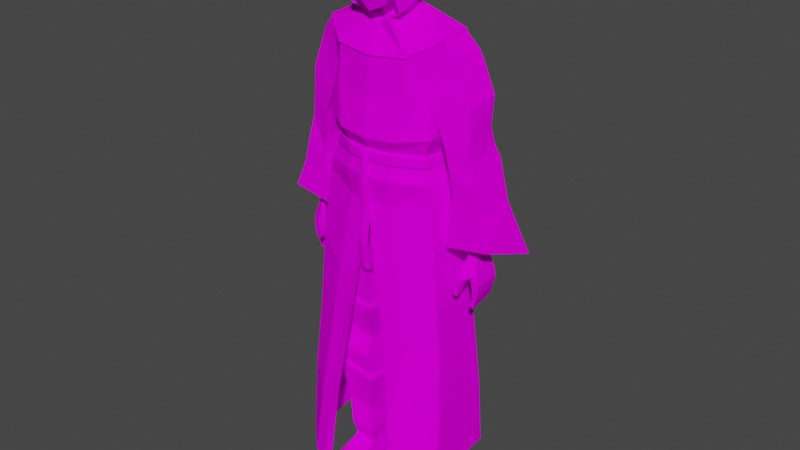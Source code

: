 # Source: cult_member_commission.blend  (saved by Blender 3.4.6; exported with 4.5.12 LTS)
import bpy
from mathutils import Matrix  # noqa: F401  (used for matrix-valued properties, if any)

bpy.ops.wm.read_factory_settings(use_empty=True)
scene = bpy.context.scene
scene.name = 'Scene'

# ---- images (referenced by path relative to the original .blend; pixels are not part of the script)
import os
ASSET_DIR = os.environ.get("B2B_ASSET_DIR", "")  # directory of the original .blend (textures are referenced by path, not embedded)
HERE = os.path.dirname(os.path.abspath(__file__))  # packed textures are extracted next to this script under _unpacked/

def load_image(name, relpath, width, height, colorspace="sRGB"):
    """Load a texture the original file referenced (path relative to the .blend, or extracted next to this script)."""
    p = next((c for c in (os.path.join(HERE, relpath), os.path.join(ASSET_DIR, relpath)) if relpath and os.path.exists(c)), "")
    if p:
        img = bpy.data.images.load(p, check_existing=True)
        img.name = name
    else:  # same state as the original file: an image datablock whose file is absent (Cycles renders it pink)
        img = bpy.data.images.new(name, width, height)
        img.source = "FILE"
        img.filepath = "//" + (relpath or name)
    img.colorspace_settings.name = colorspace
    return img
img_cult_member_commission_png = load_image('cult member commission.png', 'cult member commission.png', 1024, 1024, 'sRGB')

# ---- materials (node trees are filled in below, after node groups)
mat_material = bpy.data.materials.new('Material')
mat_material.use_transparent_shadow = False

# ---- material node trees
mat_material.use_nodes = True; mat_material.node_tree.nodes.clear()
_N = mat_material.node_tree.nodes; _L = mat_material.node_tree.links
n0 = _N.new('ShaderNodeBsdfPrincipled'); n0.name = 'Principled BSDF'; n0.location = (10, 300)
n0.distribution = 'GGX'
n0.subsurface_method = 'BURLEY'
n0.inputs[2].default_value = 1.0
n0.inputs[3].default_value = 1.45
n0.inputs[13].default_value = 0.0
n0.inputs[27].default_value = (0.0, 0.0, 0.0, 1.0)
n0.inputs[28].default_value = 1.0
n1 = _N.new('ShaderNodeOutputMaterial'); n1.name = 'Material Output'; n1.location = (300, 300)
n2 = _N.new('ShaderNodeTexImage'); n2.name = 'Image Texture'; n2.location = (-280, 280)
n2.image = img_cult_member_commission_png
n2.interpolation = 'Closest'
_L.new(n0.outputs[0], n1.inputs[0])
_L.new(n2.outputs[0], n0.inputs[0])
n1.is_active_output = True

# ---- world
world_world = bpy.data.worlds.new('World'); scene.world = world_world
world_world.use_nodes = True; world_world.node_tree.nodes.clear()
_N = world_world.node_tree.nodes; _L = world_world.node_tree.links
n0 = _N.new('ShaderNodeOutputWorld'); n0.name = 'World Output'; n0.location = (300, 300)
n1 = _N.new('ShaderNodeBackground'); n1.name = 'Background'; n1.location = (10, 300)
n1.inputs[0].default_value = (0.05088, 0.05088, 0.05088, 1.0)
_L.new(n1.outputs[0], n0.inputs[0])
n0.is_active_output = True
world_world.color = (0.05088, 0.05088, 0.05088)
world_world.use_sun_shadow = False
world_world.sun_shadow_jitter_overblur = 0.0

# ---- meshes
me_sphere = bpy.data.meshes.new('Sphere')
me_sphere.from_pydata([(0.0001042, 0.7667, 4.569), (1.402, -0.5108, 5.039), (0.0001041, -0.8181, 4.774), (-1.402, -0.5108, 5.039), (-1.406, 0.2167, 4.982), (1.157, 0.4059, 2.597), (8.956e-05, 0.8625, 2.615), (1.168, -0.5303, 2.528), (8.736e-05, -0.8448, 2.54), (-1.168, -0.5303, 2.528), (-1.157, 0.4059, 2.597), (1.185, 0.3277, 4.083), (8.699e-05, 0.8169, 3.717), (0.0001041, -0.9913, 4.202), (1.292, -0.6746, 4.35), (-1.184, 0.3277, 4.083), (-1.292, -0.6746, 4.35), (1.804, 0.09588, 4.454), (1.896, -0.4491, 4.518), (-1.896, -0.4491, 4.518), (-1.803, 0.09588, 4.454), (2.093, 0.1544, 2.628), (1.661, 0.2665, 2.318), (2.117, -0.5483, 2.894), (1.541, -0.5824, 2.744), (-2.117, -0.5483, 2.894), (-1.541, -0.5824, 2.744), (-2.093, 0.1544, 2.628), (-1.66, 0.2665, 2.318), (2.198, 0.2185, 2.128), (2.281, -0.6457, 2.298), (1.63, -0.5774, 1.955), (1.699, 0.2343, 1.875), (-2.281, -0.6457, 2.298), (-2.198, 0.2185, 2.128), (-1.699, 0.2343, 1.875), (-1.63, -0.5774, 1.955), (-1.61, -0.6418, 2.463), (-2.221, -0.6378, 2.583), (2.223, -0.638, 2.579), (1.611, -0.6419, 2.461), (-2.147, -0.01096, 0.8864), (-0.5374, 0.7591, 2.609), (-0.8518, 0.6892, 3.822), (-0.8464, 0.6317, 4.627), (0.5377, 0.7591, 2.609), (0.8521, 0.6892, 3.822), (-0.7949, -0.7359, 4.798), (-0.7298, -0.9069, 4.221), (-0.3559, -0.772, 2.535), (0.7298, -0.9069, 4.221), (0.3557, -0.7721, 2.535), (2.042, 0.1654, 3.085), (2.084, -0.4513, 3.3), (1.494, -0.5698, 3.146), (1.555, 0.3124, 2.899), (-2.084, -0.4513, 3.3), (-2.041, 0.1654, 3.085), (-1.555, 0.3124, 2.899), (-1.494, -0.5698, 3.146), (1.763, -0.4658, 4.748), (1.692, 0.1298, 4.691), (-1.687, 0.1314, 4.697), (-1.756, -0.4666, 4.755), (2.334, 0.2206, 1.542), (2.421, -0.6643, 1.685), (1.552, -0.6483, 1.403), (1.655, 0.2644, 1.361), (-1.655, 0.2644, 1.361), (-2.334, 0.2206, 1.542), (-1.552, -0.6483, 1.403), (-2.421, -0.6643, 1.685), (2.107, -0.5015, 3.908), (1.361, -0.6737, 3.728), (2.021, 0.1434, 3.768), (1.341, 0.3459, 3.473), (-2.021, 0.1434, 3.768), (-1.341, 0.3459, 3.473), (-1.361, -0.6738, 3.728), (-2.107, -0.5015, 3.908), (-1.652, 0.3263, 0.7891), (-1.533, -0.973, 0.1105), (-2.575, 0.2723, 0.9177), (-2.783, -0.9826, 0.4874), (2.575, 0.2723, 0.9177), (2.783, -0.9827, 0.4874), (1.533, -0.973, 0.1105), (1.652, 0.3263, 0.7891), (1.156, 0.3963, 2.347), (0.5157, 0.7241, 2.358), (1.201, -0.5226, 2.402), (-1.201, -0.5226, 2.402), (8.996e-05, 0.8728, 2.416), (-0.331, -0.7859, 2.379), (1.296, 0.4286, 3.025), (9.484e-05, -0.9774, 3.016), (-1.296, 0.4286, 3.025), (8.973e-05, 0.9551, 2.933), (1.34, -0.6294, 3.049), (-1.34, -0.6294, 3.049), (-0.6978, 0.8274, 2.959), (0.6981, 0.8274, 2.959), (-0.5119, -0.89, 3.019), (0.5118, -0.8901, 3.019), (-0.5233, 0.7031, 2.656), (8.849e-05, 0.805, 2.663), (-1.115, 0.3699, 2.64), (-1.129, -0.4969, 2.573), (-0.3462, -0.7161, 2.584), (8.842e-05, -0.7871, 2.587), (0.346, -0.7162, 2.584), (1.129, -0.4969, 2.573), (1.115, 0.3699, 2.64), (0.5237, 0.703, 2.656), (1.168, -0.4924, 2.344), (1.191, 0.4224, 2.405), (-0.3226, -0.7349, 2.326), (8.81e-05, -0.8589, 2.376), (-0.5284, 0.7722, 2.412), (-1.191, 0.4224, 2.405), (0.5287, 0.7721, 2.412), (0.3308, -0.786, 2.379), (-1.418, 0.237, 5.021), (-1.414, -0.5244, 5.081), (-0.7994, -0.7766, 4.823), (1.414, -0.5244, 5.081), (8.835e-05, 0.9182, 5.91), (8.816e-05, 0.3115, 5.466), (0.4731, 0.7459, 6.556), (0.2567, 0.7678, 6.765), (-0.5069, 0.5802, 6.039), (-0.3463, 0.08113, 5.563), (-0.4723, 0.5103, 5.815), (-0.3989, 0.09596, 5.349), (-0.2388, 0.6127, 5.528), (0.239, 0.6127, 5.528), (0.3057, 0.8379, 6.035), (-0.3055, 0.8379, 6.035), (0.00125, 0.7157, 5.436), (0.3056, 0.8167, 6.596), (8.828e-05, 0.9562, 6.578), (-0.4268, 0.673, 6.512), (-0.3028, 0.8424, 6.531), (0.1806, 0.8495, 6.779), (-0.1635, 0.8495, 6.762), (-0.2946, 0.6922, 6.749), (8.835e-05, 0.9303, 6.769), (-0.1218, 0.8992, 5.974), (0.122, 0.8992, 5.974), (8.831e-05, 0.9885, 6.238), (8.832e-05, 1.04, 6.146), (0.0694, 0.945, 5.973), (-0.05788, 0.9604, 5.972), (8.834e-05, 0.9735, 5.904), (-0.1233, 0.8431, 6.316), (0.1764, 0.8925, 5.785), (-1.962, -0.3824, 0.6168), (-2.134, -0.3799, 0.737), (-2.128, -0.04453, 0.6861), (-1.978, -0.01007, 0.5997), (1.978, -0.01007, 0.5997), (2.128, -0.04453, 0.6861), (2.134, -0.3799, 0.737), (1.962, -0.3824, 0.6168), (-2.097, -0.524, 0.06646), (-2.26, -0.5225, 0.1831), (-2.246, 0.07819, 0.2108), (-2.081, 0.09476, 0.1326), (2.081, 0.09476, 0.1326), (2.246, 0.07819, 0.2108), (2.26, -0.5225, 0.1831), (2.098, -0.524, 0.06646), (-2.118, -0.5322, -0.1531), (-2.247, -0.5324, -0.1785), (-2.251, 0.05834, -0.2852), (-2.122, 0.05164, -0.3109), (2.122, 0.05164, -0.3109), (2.251, 0.05833, -0.2852), (2.247, -0.5325, -0.1785), (2.118, -0.5322, -0.1531), (-2.074, -0.5454, -0.4335), (-2.145, -0.5492, -0.4962), (-2.133, 0.01933, -0.6326), (-2.068, 0.03036, -0.5797), (2.069, 0.03035, -0.5797), (2.133, 0.01933, -0.6326), (2.145, -0.5492, -0.4962), (2.074, -0.5454, -0.4335), (-1.973, 0.182, 0.4346), (-2.036, 0.2904, 0.1319), (1.973, 0.182, 0.4346), (2.036, 0.2904, 0.1319), (1.927, 0.316, -0.2589), (1.878, 0.3617, -0.1988), (1.895, 0.3545, 0.1899), (1.872, 0.1249, 0.1453), (1.868, 0.1642, -0.1516), (1.923, 0.1842, -0.2509), (-1.872, 0.1249, 0.1453), (-1.894, 0.3545, 0.1899), (-1.926, 0.316, -0.2589), (-1.877, 0.3617, -0.1988), (-1.868, 0.1642, -0.1516), (-1.923, 0.1842, -0.2509), (1.92, -6.386e-05, 0.8221), (1.922, -0.3799, 0.7877), (2.152, -0.3966, 0.9421), (2.147, -0.01096, 0.8864), (-1.921, -0.3799, 0.7877), (-1.92, -6.256e-05, 0.8221), (-2.151, -0.3966, 0.9421), (1.985, 0.1403, -0.05885), (1.855, 0.1453, 0.007727), (1.87, 0.3571, 0.00645), (1.965, 0.3026, -0.06323), (-1.87, 0.3571, 0.006451), (-1.965, 0.3026, -0.06322), (-1.855, 0.1453, 0.007728), (-1.985, 0.1403, -0.05885), (-2.291, -0.5286, 0.002316), (-2.142, -0.5293, -0.04332), (-2.285, 0.06826, -0.0372), (-2.136, 0.0732, -0.08914), (2.286, 0.06826, -0.0372), (2.136, 0.0732, -0.08914), (2.291, -0.5286, 0.002316), (2.142, -0.5293, -0.04332), (-1.202, 0.3579, 1.706), (-1.194, -0.5547, -2.055), (-1.251, 0.3897, -1.985), (-1.228, -0.7498, -3.054), (-1.231, 0.4025, -3.012), (-1.249, 0.7801, -5.738), (-1.282, 0.7768, -6.034), (-1.24, 0.4222, -1.107), (-1.24, -0.5349, -1.139), (-1.187, 1.234, -6.032), (1.351, -0.5877, -0.2334), (-1.33, -0.5792, -0.2342), (1.203, 0.3579, 1.706), (1.207, -0.3833, 1.884), (0.1484, 0.614, 0.7252), (8.713e-05, 0.6302, 0.689), (0.1446, -0.7786, 0.6731), (8.713e-05, -0.7923, 0.6358), (-0.1448, -0.7806, 0.673), (-0.148, 0.6123, 0.7252), (1.319, 0.3889, 0.6628), (1.331, -0.496, 0.6746), (-1.319, -0.4933, 0.675), (-1.33, 0.3911, 0.6623), (0.1617, 0.6407, -1.098), (0.1643, -0.8454, -1.149), (-0.1621, 0.6429, -1.09), (1.247, 0.3651, -1.983), (1.189, -0.5726, -2.053), (0.3261, 0.4032, -2.117), (0.3234, -0.6575, -2.165), (-0.3254, -0.6545, -2.164), (-0.3257, 0.4555, -2.115), (1.231, 0.4018, -3.011), (1.229, -0.7519, -3.053), (0.3209, 0.4348, -3.142), (0.3207, -0.6832, -3.175), (-0.3183, -0.6862, -3.175), (-0.3183, 0.4357, -3.142), (1.178, 0.2154, -4.09), (1.174, -0.4943, -4.565), (-1.174, -0.4941, -4.566), (-1.178, 0.2154, -4.091), (0.4963, 0.2599, -4.238), (0.4859, -0.5587, -4.713), (-0.4858, -0.5584, -4.715), (-0.496, 0.2599, -4.239), (1.038, 0.1313, -5.257), (1.059, -0.4736, -5.372), (-1.059, -0.4736, -5.372), (-1.042, 0.1313, -5.257), (0.5365, 0.1684, -5.252), (0.5017, -0.5074, -5.373), (-0.5015, -0.5074, -5.373), (-0.5403, 0.1684, -5.252), (1.249, 0.7801, -5.738), (1.106, -0.5475, -5.727), (-1.106, -0.5475, -5.727), (0.4917, -0.5747, -5.717), (-0.4916, -0.5747, -5.717), (1.282, 0.7768, -6.034), (1.113, -0.518, -6.033), (-1.113, -0.518, -6.033), (0.476, -0.5429, -6.032), (-0.4759, -0.5429, -6.032), (0.3145, 0.5584, -2.584), (1.246, 0.5014, -2.529), (-1.246, 0.4992, -2.529), (-0.3114, 0.5628, -2.584), (0.4082, 0.7666, -6.035), (0.4335, 0.7809, -5.803), (-0.4333, 0.7809, -5.803), (-0.4409, 0.7937, -5.67), (0.4411, 0.7937, -5.67), (-0.4081, 0.7666, -6.035), (-0.1616, -0.8426, -1.14), (1.271, 0.4057, -1.11), (1.27, -0.5491, -1.139), (-0.463, 0.5993, 1.469), (0.4635, 0.5993, 1.469), (-0.2384, -0.7359, 1.553), (0.5099, 1.268, -5.669), (0.424, 1.133, -5.819), (0.5238, 0.8236, -5.631), (-0.4239, 1.133, -5.819), (-0.5097, 1.268, -5.669), (1.087, 0.8183, -5.612), (0.3957, 1.143, -6.033), (0.4912, 1.327, -6.032), (-0.491, 1.327, -6.032), (-0.3955, 1.143, -6.033), (-0.5275, 0.8236, -5.631), (-1.091, 0.8183, -5.612), (-1.031, 1.351, -6.033), (-1.018, 1.288, -5.669), (-1.16, 1.214, -5.75), (1.161, 1.214, -5.75), (1.018, 1.288, -5.669), (1.031, 1.351, -6.033), (1.188, 1.234, -6.032), (-1.173, 0.0775, -5.733), (-1.191, 0.07468, -6.035), (1.191, 0.07468, -6.035), (1.173, 0.0775, -5.733), (0.4398, 0.1204, -6.035), (0.4626, 0.1031, -5.76), (-0.4624, 0.1031, -5.76), (-0.4396, 0.1204, -6.035), (-1.211, -0.6554, -2.519), (-0.3219, -0.6791, -2.634), (0.322, -0.6792, -2.635), (1.239, -0.6664, -2.509), (1.1, -0.5236, -5.847), (1.253, 0.778, -5.853), (0.4931, -0.5496, -5.842), (0.4326, 0.7742, -5.885), (0.4221, 1.135, -5.893), (0.5077, 1.301, -5.858), (1.163, 1.217, -5.859), (1.021, 1.322, -5.858), (1.171, 0.0775, -5.85), (0.4629, 0.1123, -5.864), (-1.1, -0.5236, -5.847), (-0.4929, -0.5496, -5.842), (-1.253, 0.778, -5.853), (-0.4325, 0.7742, -5.885), (-0.5075, 1.301, -5.858), (-0.422, 1.135, -5.893), (-1.021, 1.322, -5.858), (-1.163, 1.217, -5.859), (-1.171, 0.0775, -5.85), (-0.4627, 0.1123, -5.864), (0.5027, -0.5887, -5.011), (1.051, -0.5394, -4.989), (1.091, 0.2409, -4.914), (0.4792, 0.2978, -4.933), (-0.5015, -0.5893, -5.025), (-0.4761, 0.2942, -4.945), (-1.093, 0.239, -4.924), (-1.051, -0.5409, -5.002), (0.1149, -0.9049, -0.2384), (0.1144, 0.7225, -0.1882), (1.344, 0.4706, -0.2259), (-0.1139, -0.9048, -0.2341), (-0.1143, 0.7226, -0.1838), (-1.334, 0.4799, -0.2251), (8.713e-05, -0.07009, 0.6628), (8.874e-05, 0.6633, 1.468), (8.88e-05, -0.7959, 1.529), (-1.206, -0.3833, 1.884), (0.2382, -0.736, 1.553), (1.305, -0.5264, 2.119), (1.295, 0.4582, 2.052), (-1.304, -0.5264, 2.119), (9.079e-05, -0.8941, 2.057), (9.083e-05, 0.9069, 2.063), (-1.294, 0.4582, 2.052), (-0.5486, 0.807, 2.059), (0.549, 0.8069, 2.059), (-0.3233, -0.8139, 2.069), (0.3231, -0.814, 2.069), (-0.5211, 0.7276, 1.484), (9.252e-05, 0.7977, 1.479), (-1.36, 0.4392, 1.753), (-1.371, -0.4413, 1.948), (-0.27, -0.8652, 1.584), (9.06e-05, -0.9294, 1.559), (0.2697, -0.8653, 1.584), (1.371, -0.4413, 1.948), (1.36, 0.4392, 1.753), (0.5215, 0.7275, 1.484), (8.882e-05, -0.8075, 2.323), (-1.156, 0.3963, 2.347), (-0.5153, 0.7242, 2.358), (0.3224, -0.735, 2.326), (-1.198, 1.054, -5.116), (-0.9198, 1.173, -5.117), (-1.643, 0.6032, -4.879), (-1.645, -0.7802, -4.701), (-1.063, -1.438, -5.032), (-0.9198, -1.55, -5.056), (-1.296, 1.293, -5.101), (-1.825, 0.755, -4.832), (-0.9664, -1.799, -5.026), (-0.9664, 1.424, -5.106), (-1.832, -0.8883, -4.637), (-1.137, -1.679, -5.001), (1.084, -1.454, -5.121), (1.667, -0.7963, -4.789), (1.664, 0.5871, -4.967), (1.22, 1.037, -5.205), (0.9412, 1.157, -5.205), (0.9879, -1.815, -5.115), (0.9412, -1.566, -5.145), (1.158, -1.696, -5.09), (1.854, -0.9044, -4.725), (1.847, 0.7388, -4.921), (1.317, 1.277, -5.189), (0.9879, 1.408, -5.194), (1.555, 0.4309, -1.628), (0.9729, 0.7635, -1.866), (0.6079, 1.037, -1.855), (1.019, 0.9403, -1.85), (1.558, -0.5908, -1.45), (0.7954, -1.077, -1.782), (0.6079, -1.159, -1.806), (0.6079, -1.343, -1.776), (0.8203, -1.255, -1.751), (1.687, -0.6707, -1.386), (1.679, 0.543, -1.582), (0.6079, 0.8518, -1.867), (-0.6104, -1.154, -1.761), (-1.69, -0.6647, -1.342), (-0.6104, -1.337, -1.732), (-0.8232, -1.249, -1.707), (-0.9752, 0.7695, -1.821), (-0.6104, 0.8577, -1.822), (-1.557, 0.4368, -1.584), (-0.7983, -1.071, -1.738), (-1.561, -0.5848, -1.406), (-0.6104, 1.043, -1.811), (-1.021, 0.9464, -1.806), (-1.682, 0.5489, -1.537), (1.159, 0.9005, -3.535), (1.201, 1.109, -3.52), (1.699, -0.6935, -3.12), (0.822, -1.363, -3.475), (1.018, -1.475, -3.42), (0.822, 1.004, -3.536), (1.696, 0.509, -3.298), (0.822, 1.222, -3.525), (0.9951, -1.266, -3.451), (0.822, -1.579, -3.446), (1.819, -0.7875, -3.056), (1.811, 0.6409, -3.251), (1.396, 0.4206, 0.03902), (0.2971, 0.9682, -0.1882), (0.5147, -0.9413, -0.1146), (0.2971, -1.182, -0.1088), (1.55, -0.5744, 0.2811), (1.54, 0.5219, 0.08563), (0.7205, 0.7211, -0.1984), (0.7736, 0.8808, -0.1831), (1.4, -0.5022, 0.217), (0.2971, -1.016, -0.1385), (0.5435, -1.102, -0.08363), (0.2971, 0.8008, -0.1992), (-0.2982, -1.013, -0.1163), (-0.2982, -1.179, -0.08661), (-0.2982, 0.8038, -0.177), (-1.401, -0.4993, 0.2392), (-0.7745, 0.8839, -0.161), (-1.541, 0.5248, 0.1078), (-1.551, -0.5714, 0.3033), (-0.5451, -1.099, -0.0614), (-0.7215, 0.7241, -0.1762), (-1.397, 0.4236, 0.0612), (-0.5162, -0.9382, -0.09241), (-0.2982, 0.9712, -0.166), (-1.81, -0.7772, -3.0), (-1.01, -1.466, -3.364), (-1.15, 0.9125, -3.479), (-1.688, 0.5205, -3.242), (-0.987, -1.256, -3.395), (-0.8137, 1.235, -3.469), (-0.8137, -1.353, -3.419), (-0.8137, -1.57, -3.39), (-0.8137, 1.016, -3.48), (-1.691, -0.6832, -3.064), (-1.192, 1.121, -3.464), (-1.802, 0.6526, -3.195), (8.888e-05, 0.8214, 2.363), (-1.168, -0.4924, 2.344), (0.3545, -0.184, 5.592), (-0.5153, -0.3233, 6.246), (-0.411, -0.1945, 6.744), (8.804e-05, -0.3692, 5.576), (-0.3544, -0.1507, 5.592), (8.81e-05, -0.5789, 5.925), (-0.484, -0.2773, 5.795), (1.406, 0.2167, 4.982), (0.8467, 0.6317, 4.627), (0.7951, -0.7359, 4.798), (8.805e-05, -0.496, 6.398), (-0.0008973, -0.3969, 6.742), (0.5143, -0.2244, 6.258), (0.4327, -0.1434, 6.758), (0.4575, -0.2922, 5.757), (-0.04276, 0.2385, 7.121), (-0.2879, -0.0477, 6.902), (0.2796, 0.07825, 6.949), (-0.0008972, -0.1871, 6.935), (8.805e-05, -0.5396, 5.702), (-0.8536, 0.6703, 4.654), (0.0001042, 0.8069, 4.594), (0.000104, -0.8598, 4.798), (0.7995, -0.7766, 4.823), (1.419, 0.237, 5.021), (0.8538, 0.6702, 4.654), (-0.5929, -0.3234, 5.452), (0.5737, -0.2554, 5.401), (-0.04649, 0.4501, 5.131), (0.0001041, -0.6211, 5.288), (0.5342, 0.7896, 6.6), (-0.4007, 0.4685, 6.939), (-0.05791, 0.5779, 7.106), (-0.3093, 0.8711, 6.785), (-0.5667, 0.258, 6.656), (-0.6785, 0.04216, 6.265), (0.2511, 0.4332, 5.284), (0.5311, 0.01281, 5.583), (0.659, 0.4773, 5.461), (-0.5295, 0.01401, 5.585), (-0.6754, -0.03543, 5.685), (0.5815, 0.3405, 6.739), (0.687, 0.2192, 6.235), (-0.5798, 0.6708, 5.752), (0.6517, 0.07873, 5.763), (0.3756, 0.4682, 6.983), (0.5139, 0.5802, 6.07), (0.3656, 0.3001, 5.461), (0.399, 0.09596, 5.349), (-0.08458, 0.8521, 6.838), (0.3965, 0.4799, 5.726), (8.695e-05, 0.3182, 5.278), (0.6147, 0.6904, 6.044), (0.5919, 0.6296, 5.626), (-0.02728, 1.015, 6.898), (-0.5001, 0.7776, 6.547), (-0.3512, 0.519, 5.297), (-0.6177, 0.5547, 5.444), (0.3488, 1.063, 6.759), (0.03929, 0.7771, -0.03339), (0.08071, 0.76, 2.507), (-0.07005, 0.8116, -0.04497), (-0.02863, 0.7909, 2.523), (-0.07005, 0.8806, -0.06812), (-0.02863, 0.8527, 2.554), (0.03929, 0.9152, -0.0797), (0.08071, 0.8836, 2.569), (0.1486, 0.8806, -0.06812), (0.19, 0.8527, 2.554), (0.1486, 0.8116, -0.04497), (0.19, 0.7909, 2.523), (0.03929, 0.8063, 1.271), (-0.07005, 0.8374, 1.276), (-0.07005, 0.8996, 1.286), (0.03929, 0.9307, 1.292), (0.1486, 0.8996, 1.286), (0.1486, 0.8374, 1.276), (0.03929, 0.8456, 1.957), (-0.07005, 0.8721, 1.95), (-0.07005, 0.9251, 1.935), (0.03929, 0.9516, 1.928), (0.1486, 0.9251, 1.935), (0.1486, 0.8721, 1.95), (-0.07005, 0.9227, 0.617), (-0.07005, 0.9791, 0.6026), (0.03929, 1.007, 0.5954), (0.1486, 0.9791, 0.6026), (0.1486, 0.9227, 0.617), (0.03929, 0.8945, 0.6242), (-0.02863, 0.7743, 2.523), (0.08071, 0.7519, 2.496), (-0.02863, 0.8192, 2.575), (0.08071, 0.8416, 2.602), (0.19, 0.8192, 2.575), (0.19, 0.7743, 2.523), (-1.229, -0.5883, -1.985), (-1.286, 0.4286, -1.913), (-0.279, 0.5119, -2.041), (-0.2787, -0.7124, -2.093), (-1.363, -0.6096, -0.314), (-0.07706, -0.9557, -0.314), (-0.07749, 0.7691, -0.2602), (-1.367, 0.512, -0.3021), (0.1209, -0.9074, -1.267), (1.33, 0.4568, -1.206), (0.1187, 0.6937, -1.211), (1.322, -0.6041, -1.243), (1.28, 0.4503, -3.089), (0.2824, 0.4882, -3.236), (0.2813, -0.7353, -3.315), (1.277, -0.7998, -3.176), (-0.2876, 0.4793, -3.24), (-0.2867, -0.7295, -3.318), (-1.273, 0.4416, -3.094), (-1.269, -0.7875, -3.181), (-0.461, -0.5828, -5.283), (-1.095, 0.2082, -5.156), (-0.4848, 0.2564, -5.158), (-1.096, -0.5394, -5.275)], [], [(97, 101, 113, 105), (3, 47, 124, 123), (508, 0, 521, 525), (206, 207, 84, 85), (98, 103, 110, 111), (99, 96, 106, 107), (94, 98, 111, 112), (95, 102, 108, 109), (96, 100, 104, 106), (207, 204, 87, 84), (209, 41, 82, 80), (210, 208, 81, 83), (4, 44, 15), (2, 47, 48, 13), (1, 509, 14), (0, 508, 46, 12), (1, 60, 61, 507), (507, 61, 11), (4, 62, 63, 3), (56, 25, 26, 59), (3, 63, 16), (20, 62, 15), (54, 24, 23, 53), (18, 60, 14), (55, 22, 24, 54), (53, 23, 21, 52), (59, 26, 28, 58), (58, 28, 27, 57), (57, 27, 25, 56), (40, 31, 30, 39), (22, 32, 31, 40), (23, 39, 21), (21, 29, 32, 22), (26, 37, 28), (28, 35, 34, 27), (38, 33, 36, 37), (25, 38, 37, 26), (21, 39, 30, 29), (40, 24, 22), (28, 37, 36, 35), (24, 40, 39, 23), (38, 25, 27), (27, 34, 33, 38), (208, 209, 80, 81), (41, 210, 83, 82), (118, 42, 6, 92), (100, 43, 12, 97), (43, 44, 0, 12), (46, 508, 11), (120, 45, 5, 115), (101, 46, 11, 94), (1, 507, 524, 125), (48, 47, 16), (93, 49, 9, 91), (102, 48, 16, 99), (121, 51, 8, 117), (50, 509, 2, 13), (103, 50, 13, 95), (47, 2, 522, 124), (4, 3, 123, 122), (55, 54, 73, 75), (54, 53, 72, 73), (56, 59, 78, 79), (57, 56, 79, 76), (58, 57, 76, 77), (59, 58, 77, 78), (52, 21, 22, 55), (53, 52, 74, 72), (11, 508, 507), (15, 44, 43), (16, 47, 3), (14, 509, 50), (11, 61, 17), (61, 60, 18, 17), (15, 62, 4), (63, 62, 20, 19), (16, 63, 19), (14, 60, 1), (31, 66, 65, 30), (30, 65, 64, 29), (29, 64, 67, 32), (32, 67, 66, 31), (33, 71, 70, 36), (34, 69, 71, 33), (35, 68, 69, 34), (36, 70, 68, 35), (17, 74, 75, 11), (14, 73, 72, 18), (11, 75, 73, 14), (18, 72, 74, 17), (16, 78, 77, 15), (15, 77, 76, 20), (20, 76, 79, 19), (19, 79, 78, 16), (52, 55, 75, 74), (70, 71, 83, 81), (68, 70, 81, 80), (69, 68, 80, 82), (71, 69, 82, 83), (66, 67, 87, 86), (67, 64, 84, 87), (64, 65, 85, 84), (205, 206, 85, 86), (204, 205, 86, 87), (65, 66, 86, 85), (5, 7, 90, 115), (8, 49, 93, 117), (10, 42, 118, 119), (6, 45, 120, 92), (7, 51, 121, 90), (9, 10, 119, 91), (110, 103, 95, 109), (108, 102, 99, 107), (113, 101, 94, 112), (104, 100, 97, 105), (15, 43, 100, 96), (13, 48, 102, 95), (11, 14, 98, 94), (16, 15, 96, 99), (14, 50, 103, 98), (12, 46, 101, 97), (6, 42, 104, 105), (10, 9, 107, 106), (49, 8, 109, 108), (51, 7, 111, 110), (7, 5, 112, 111), (45, 6, 105, 113), (42, 10, 106, 104), (5, 45, 113, 112), (9, 49, 108, 107), (8, 51, 110, 109), (115, 90, 114, 88), (117, 93, 116, 398), (119, 118, 400, 399), (92, 120, 89, 498), (90, 121, 401, 114), (91, 119, 399, 499), (121, 117, 398, 401), (93, 91, 499, 116), (120, 115, 88, 89), (118, 92, 498, 400), (44, 4, 122, 520), (0, 44, 520, 521), (2, 509, 523, 522), (126, 153, 151, 148), (143, 146, 549), (131, 127, 551, 133), (146, 144, 549), (127, 547, 548, 551), (144, 145, 549), (132, 130, 134), (547, 127, 135, 550), (127, 134, 138), (134, 127, 131), (135, 127, 138), (136, 139, 128), (135, 136, 550), (130, 141, 137), (134, 137, 138), (138, 126, 155), (136, 135, 155), (138, 137, 147, 126), (140, 149, 154), (136, 140, 139), (137, 142, 154), (146, 143, 139, 140), (139, 143, 129, 128), (144, 146, 140), (147, 149, 150, 152), (149, 148, 151, 150), (148, 149, 136), (141, 144, 142), (154, 142, 140), (151, 153, 152), (152, 153, 126, 147), (150, 151, 152), (128, 546, 136), (550, 136, 546), (144, 141, 145), (137, 141, 142), (140, 142, 144), (134, 130, 137), (131, 132, 134), (154, 149, 147, 137), (136, 149, 140), (155, 126, 148), (148, 136, 155), (155, 135, 138), (163, 205, 204, 160), (157, 165, 164, 156), (158, 166, 165, 157), (156, 164, 167, 159), (162, 170, 169, 161), (163, 171, 170, 162), (160, 168, 171, 163), (219, 173, 172, 220), (221, 174, 173, 219), (222, 175, 174, 221), (220, 172, 175, 222), (223, 177, 176, 224), (225, 178, 177, 223), (226, 179, 178, 225), (224, 176, 179, 226), (180, 181, 182, 183), (173, 181, 180, 172), (174, 182, 181, 173), (175, 183, 182, 174), (172, 180, 183, 175), (184, 185, 186, 187), (177, 185, 184, 176), (178, 186, 185, 177), (179, 187, 186, 178), (176, 184, 187, 179), (158, 188, 189, 166), (166, 189, 167), (214, 192, 193, 213), (159, 188, 158), (161, 190, 160), (169, 191, 190, 161), (168, 191, 169), (190, 194, 195, 160), (159, 198, 199, 188), (213, 193, 196, 212), (191, 194, 190), (160, 195, 168), (197, 196, 193, 192), (212, 196, 197, 211), (167, 198, 159), (188, 199, 189), (211, 197, 192, 214), (200, 201, 202, 203), (215, 201, 200, 216), (217, 202, 201, 215), (218, 203, 202, 217), (216, 200, 203, 218), (168, 211, 214, 191), (195, 212, 211, 168), (194, 213, 212, 195), (191, 214, 213, 194), (189, 216, 218, 167), (167, 218, 217, 198), (198, 217, 215, 199), (199, 215, 216, 189), (164, 220, 222, 167), (167, 222, 221, 166), (166, 221, 219, 165), (165, 219, 220, 164), (168, 224, 226, 171), (171, 226, 225, 170), (170, 225, 223, 169), (169, 223, 224, 168), (206, 205, 163, 162), (207, 206, 162, 161), (160, 204, 207, 161), (156, 208, 210, 157), (209, 208, 156, 159), (158, 41, 209, 159), (210, 41, 158, 157), (376, 227, 250, 249), (599, 602, 234, 235), (294, 228, 229), (230, 294, 231), (228, 294, 335), (595, 596, 229, 228), (351, 356, 236, 233), (357, 327, 232, 351), (335, 294, 230), (328, 357, 351, 233), (247, 248, 237, 369), (249, 250, 372, 238), (240, 377, 243), (241, 373, 242), (240, 243, 248), (369, 303, 251, 368), (375, 307, 245, 244), (227, 305, 246), (374, 306, 241, 242), (239, 240, 248, 247), (601, 600, 302, 253), (227, 246, 250), (367, 368, 251, 252), (254, 255, 293), (597, 598, 258, 259), (603, 605, 256, 257), (369, 237, 304, 303), (338, 337, 263, 261), (257, 292, 337), (608, 607, 266, 270), (336, 335, 230, 264), (613, 611, 273, 269), (617, 615, 280, 281), (292, 293, 260, 262), (609, 608, 270, 271), (607, 610, 267, 266), (256, 254, 293, 292), (360, 359, 279, 275), (611, 612, 272, 273), (614, 613, 269, 268), (610, 609, 271, 267), (616, 617, 281, 277), (618, 616, 277, 276), (275, 279, 285, 283), (615, 618, 276, 280), (359, 362, 278, 279), (361, 360, 275, 274), (350, 349, 289, 291), (277, 319, 232), (340, 347, 329, 287), (281, 333, 298, 299), (276, 277, 327, 284), (362, 361, 274, 278), (289, 328, 334, 291), (279, 278, 332, 285), (274, 330, 282), (278, 274, 313, 310), (324, 313, 282, 323), (299, 298, 311), (349, 357, 328, 289), (344, 346, 325, 315), (354, 352, 301, 317), (348, 342, 296, 331), (242, 373, 246), (249, 245, 376), (605, 604, 254, 256), (247, 241, 239), (596, 234, 253, 597), (598, 595, 228, 258), (294, 295, 265, 231), (293, 261, 260), (229, 259, 295, 294), (339, 341, 290, 288), (612, 614, 268, 272), (261, 293, 338), (292, 257, 256), (300, 310, 308, 309), (355, 353, 316, 320), (280, 276, 284, 286), (259, 258, 295), (263, 292, 262), (295, 336, 264), (264, 265, 295), (287, 296, 314, 315, 325, 326), (321, 319, 318, 312), (342, 297, 309, 343), (301, 233, 236, 320, 316, 317), (358, 333, 286, 350), (296, 287, 329, 331), (372, 250, 246, 371), (603, 257, 255, 606), (604, 606, 255, 254), (237, 248, 243, 367), (238, 370, 245, 249), (246, 305, 374, 242), (241, 306, 239), (245, 307, 376), (243, 377, 375, 244), (313, 274, 282), (353, 312, 311, 354), (343, 309, 308, 344), (297, 300, 309), (308, 310, 313, 324), (310, 300, 278), (345, 340, 287, 326), (312, 318, 299, 311), (318, 281, 299), (319, 277, 281, 318), (319, 321, 322, 232), (345, 326, 325, 346), (355, 320, 236, 356), (341, 348, 331, 290), (327, 277, 232), (330, 274, 275, 283), (347, 330, 283, 339), (352, 298, 333, 358), (258, 228, 335, 336), (332, 278, 300, 297), (333, 281, 280, 286), (331, 329, 288, 290), (334, 328, 233, 301), (255, 257, 337, 338), (337, 292, 263), (336, 295, 258), (338, 293, 255), (329, 347, 339, 288), (285, 332, 348, 341), (323, 345, 346, 324), (323, 282, 340, 345), (314, 343, 344, 315), (296, 342, 343, 314), (283, 285, 341, 339), (332, 297, 342, 348), (308, 324, 346, 344), (282, 330, 347, 340), (301, 352, 358, 334), (232, 322, 356, 351), (321, 355, 356, 322), (316, 353, 354, 317), (334, 358, 350, 291), (321, 312, 353, 355), (311, 298, 352, 354), (284, 327, 357, 349), (286, 284, 349, 350), (270, 266, 361, 362), (266, 267, 360, 361), (271, 270, 362, 359), (267, 271, 359, 360), (272, 268, 366, 363), (268, 269, 365, 366), (269, 273, 364, 365), (273, 272, 363, 364), (304, 237, 367, 252), (243, 241, 368, 367), (247, 369, 368, 241), (599, 600, 370, 238), (602, 372, 371, 601), (246, 245, 370, 371), (373, 243, 244), (246, 373, 245), (373, 241, 243), (245, 373, 244), (488, 489, 404, 402), (494, 488, 402, 403), (492, 493, 410, 407), (460, 454, 421, 422), (499, 399, 383, 380), (114, 401, 387, 378), (498, 89, 385, 382), (399, 400, 384, 383), (398, 116, 386, 381), (88, 114, 378, 379), (379, 378, 395, 396), (381, 386, 392, 393), (383, 384, 388, 390), (382, 385, 397, 389), (378, 387, 394, 395), (387, 381, 393, 394), (386, 380, 391, 392), (385, 379, 396, 397), (384, 382, 389, 388), (380, 383, 390, 391), (487, 486, 412, 413), (493, 487, 413, 410), (459, 453, 420, 419), (458, 452, 415, 414), (456, 450, 417, 416), (457, 451, 424, 425), (387, 401, 398, 381), (386, 116, 499, 380), (385, 89, 88, 379), (384, 400, 498, 382), (403, 402, 408, 411), (405, 406, 413, 412), (402, 404, 409, 408), (404, 405, 412, 409), (406, 407, 410, 413), (495, 490, 406, 405), (496, 491, 411, 408), (497, 496, 408, 409), (489, 495, 405, 404), (486, 497, 409, 412), (491, 494, 403, 411), (490, 492, 407, 406), (420, 414, 421, 419), (416, 417, 424, 423), (414, 415, 422, 421), (415, 416, 423, 422), (417, 418, 425, 424), (453, 458, 414, 420), (454, 459, 419, 421), (452, 456, 416, 415), (461, 460, 422, 423), (450, 455, 418, 417), (455, 457, 425, 418), (451, 461, 423, 424), (469, 467, 436, 429), (473, 463, 428, 437), (468, 473, 437, 427), (467, 466, 435, 436), (470, 462, 426, 430), (472, 465, 433, 434), (471, 464, 431, 432), (463, 469, 429, 428), (462, 468, 427, 426), (464, 470, 430, 431), (465, 471, 432, 433), (466, 472, 434, 435), (484, 474, 438, 445), (485, 476, 443, 447), (480, 479, 449, 439), (483, 477, 446, 444), (479, 478, 448, 449), (478, 485, 447, 448), (477, 484, 445, 446), (475, 481, 441, 440), (481, 480, 439, 441), (474, 475, 440, 438), (476, 482, 442, 443), (482, 483, 444, 442), (429, 436, 461, 451), (437, 428, 457, 455), (427, 437, 455, 450), (436, 435, 460, 461), (430, 426, 456, 452), (434, 433, 459, 454), (432, 431, 458, 453), (428, 429, 451, 457), (426, 427, 450, 456), (431, 430, 452, 458), (433, 432, 453, 459), (435, 434, 454, 460), (395, 394, 472, 466), (393, 375, 471, 465), (377, 240, 470, 464), (239, 306, 468, 462), (389, 397, 469, 463), (375, 377, 464, 471), (394, 393, 465, 472), (240, 239, 462, 470), (396, 395, 466, 467), (306, 374, 473, 468), (374, 389, 463, 473), (397, 396, 467, 469), (305, 227, 483, 482), (374, 305, 482, 476), (375, 393, 475, 474), (392, 391, 480, 481), (393, 392, 481, 475), (376, 307, 484, 477), (388, 389, 485, 478), (390, 388, 478, 479), (227, 376, 477, 483), (391, 390, 479, 480), (389, 374, 476, 485), (307, 375, 474, 484), (445, 438, 492, 490), (447, 443, 494, 491), (439, 449, 497, 486), (444, 446, 495, 489), (449, 448, 496, 497), (448, 447, 491, 496), (446, 445, 490, 495), (440, 441, 487, 493), (441, 439, 486, 487), (438, 440, 493, 492), (443, 442, 488, 494), (442, 444, 489, 488), (506, 501, 535, 540), (503, 504, 526, 529), (500, 527, 537), (518, 517, 515), (500, 503, 529, 527), (510, 511, 502, 501), (505, 510, 501, 506), (512, 514, 544, 542), (512, 513, 511, 510), (527, 548, 536), (503, 500, 514, 519), (504, 503, 519, 506), (526, 556, 122, 123), (507, 508, 525, 524), (514, 512, 510, 505), (516, 515, 532, 531), (509, 1, 125, 523), (526, 133, 556), (516, 518, 515), (502, 516, 531, 534), (511, 513, 517, 518), (502, 511, 518, 516), (526, 504, 539, 556), (555, 535, 534), (501, 502, 534, 535), (506, 519, 505), (529, 526, 124, 522), (536, 527, 125, 524), (528, 536, 525, 521), (525, 536, 524), (124, 526, 123), (520, 556, 528, 521), (556, 520, 122), (527, 523, 125), (523, 527, 529, 522), (545, 558, 554, 532), (530, 541, 542), (543, 535, 555), (539, 557, 556), (540, 543, 557), (537, 538, 553, 544), (538, 537, 527, 536), (533, 531, 532, 554), (542, 544, 553), (555, 534, 531, 533), (541, 530, 558, 545), (542, 552, 530), (553, 552, 542), (557, 539, 540), (543, 540, 535), (515, 517, 545, 532), (517, 513, 541, 545), (504, 506, 540, 539), (513, 512, 542, 541), (514, 500, 537, 544), (519, 514, 505), (130, 131, 557, 543), (549, 145, 533, 554), (129, 549, 554, 558), (129, 143, 549), (551, 536, 528), (133, 551, 556), (128, 129, 558, 530), (131, 133, 556, 557), (141, 130, 543, 555), (131, 130, 132), (550, 546, 552, 553), (556, 551, 528), (547, 550, 553, 538), (548, 547, 538, 536), (145, 141, 555, 533), (546, 128, 530, 552), (536, 551, 548), (577, 560, 562, 578), (578, 562, 564, 579), (579, 564, 566, 580), (580, 566, 568, 581), (568, 566, 592, 593), (581, 568, 570, 582), (582, 570, 560, 577), (559, 561, 563, 565, 567, 569), (587, 576, 571, 588), (586, 575, 576, 587), (585, 574, 575, 586), (584, 573, 574, 585), (583, 572, 573, 584), (588, 571, 572, 583), (576, 582, 577, 571), (575, 581, 582, 576), (574, 580, 581, 575), (573, 579, 580, 574), (572, 578, 579, 573), (571, 577, 578, 572), (559, 588, 583, 561), (561, 583, 584, 563), (563, 584, 585, 565), (565, 585, 586, 567), (567, 586, 587, 569), (569, 587, 588, 559), (589, 590, 594, 593, 592, 591), (564, 562, 589, 591), (570, 568, 593, 594), (562, 560, 590, 589), (566, 564, 591, 592), (560, 570, 594, 590), (302, 235, 595, 598), (229, 596, 597, 259), (253, 302, 598, 597), (235, 234, 596, 595), (234, 602, 601, 253), (235, 302, 600, 599), (371, 370, 600, 601), (238, 372, 602, 599), (303, 304, 606, 604), (252, 603, 606, 304), (251, 303, 604, 605), (252, 251, 605, 603), (261, 263, 609, 610), (260, 261, 610, 607), (263, 262, 608, 609), (262, 260, 607, 608), (264, 230, 614, 612), (230, 231, 613, 614), (265, 264, 612, 611), (231, 265, 611, 613), (363, 366, 618, 615), (366, 365, 616, 618), (365, 364, 617, 616), (364, 363, 615, 617)])
_k = set([(527, 536)])
me_sphere.attributes.new('sharp_edge', 'BOOLEAN', 'EDGE').data.foreach_set('value', [ (min(e.vertices), max(e.vertices)) in _k for e in me_sphere.edges])
_uv = me_sphere.uv_layers.new(name='UVMap')
_uv.uv.foreach_set('vector', [0.5859, 0.2993, 0.5226, 0.3025, 0.5336, 0.2693, 0.5859, 0.2709, 0.4697, 0.114, 0.503, 0.1153, 0.503, 0.1176, 0.4686, 0.116, 0.4531, 0.08107, 0.4941, 0.08774, 0.494, 0.09005, 0.4526, 0.08332, 0.7142, 0.09976, 0.7183, 0.1186, 0.7423, 0.1271, 0.7423, 0.06052, 0.7152, 0.3345, 0.6304, 0.3296, 0.6192, 0.2822, 0.7001, 0.2829, 0.8108, 0.2989, 0.7114, 0.3078, 0.7047, 0.2687, 0.7888, 0.2468, 0.4604, 0.3078, 0.361, 0.2989, 0.383, 0.2468, 0.467, 0.2687, 0.5815, 0.3275, 0.5326, 0.3241, 0.5491, 0.2782, 0.584, 0.2827, 0.7114, 0.3078, 0.6491, 0.3025, 0.6381, 0.2693, 0.7047, 0.2687, 0.7183, 0.1186, 0.7071, 0.122, 0.6982, 0.141, 0.7423, 0.1271, 0.7033, 0.1209, 0.7145, 0.1175, 0.7385, 0.126, 0.6944, 0.1399, 0.7104, 0.09867, 0.6972, 0.09456, 0.6742, 0.05172, 0.7385, 0.05943, 0.746, 0.4991, 0.6739, 0.4632, 0.7201, 0.4067, 0.5721, 0.4963, 0.4932, 0.4942, 0.5056, 0.437, 0.5753, 0.4383, 0.7124, 0.5316, 0.6506, 0.5029, 0.7024, 0.4617, 0.5859, 0.4594, 0.4979, 0.4632, 0.5022, 0.3823, 0.5859, 0.3739, 0.5792, 0.5629, 0.5792, 0.5312, 0.6431, 0.5343, 0.6431, 0.5627, 0.6431, 0.5627, 0.6431, 0.5343, 0.7038, 0.5119, 0.2819, 0.5815, 0.2819, 0.5538, 0.3465, 0.5515, 0.3465, 0.5827, 0.3465, 0.4526, 0.3465, 0.4193, 0.4188, 0.4209, 0.4188, 0.4504, 0.3465, 0.5827, 0.3465, 0.5515, 0.4188, 0.5408, 0.2819, 0.5355, 0.2819, 0.5538, 0.2215, 0.5299, 0.5067, 0.4297, 0.5067, 0.4001, 0.5792, 0.3994, 0.5792, 0.4328, 0.5792, 0.5148, 0.5792, 0.5312, 0.5067, 0.5201, 0.7038, 0.4199, 0.7038, 0.3711, 0.7943, 0.4141, 0.7943, 0.4438, 0.5792, 0.4328, 0.5792, 0.3994, 0.6431, 0.3842, 0.6431, 0.4214, 0.1317, 0.4605, 0.1317, 0.4307, 0.2215, 0.3889, 0.2215, 0.4379, 0.2215, 0.4379, 0.2215, 0.3889, 0.2819, 0.4029, 0.2819, 0.4401, 0.2819, 0.4401, 0.2819, 0.4029, 0.3465, 0.4193, 0.3465, 0.4526, 0.5067, 0.3782, 0.5067, 0.3416, 0.5792, 0.3512, 0.5792, 0.3732, 0.7038, 0.3711, 0.7038, 0.3338, 0.7943, 0.3546, 0.7943, 0.3926, 0.5792, 0.3994, 0.5792, 0.3732, 0.6431, 0.3842, 0.6431, 0.3842, 0.6431, 0.3416, 0.7038, 0.3338, 0.7038, 0.3711, 0.1317, 0.4307, 0.1317, 0.4093, 0.2215, 0.3889, 0.2215, 0.3889, 0.2215, 0.3515, 0.2819, 0.3601, 0.2819, 0.4029, 0.3465, 0.3934, 0.3465, 0.3712, 0.4188, 0.3626, 0.4188, 0.3992, 0.3465, 0.4193, 0.3465, 0.3934, 0.4188, 0.3992, 0.4188, 0.4209, 0.6431, 0.3842, 0.5792, 0.3732, 0.5792, 0.3512, 0.6431, 0.3416, 0.7943, 0.3926, 0.7943, 0.4141, 0.7038, 0.3711, 0.2215, 0.3889, 0.1317, 0.4093, 0.1317, 0.3711, 0.2215, 0.3515, 0.5067, 0.4001, 0.5067, 0.3782, 0.5792, 0.3732, 0.5792, 0.3994, 0.3465, 0.3934, 0.3465, 0.4193, 0.2819, 0.4029, 0.2819, 0.4029, 0.2819, 0.3601, 0.3465, 0.3712, 0.3465, 0.3934, 0.6983, 0.1027, 0.7033, 0.1209, 0.6944, 0.1399, 0.6567, 0.07754, 0.7145, 0.1175, 0.7104, 0.09867, 0.7385, 0.05943, 0.7385, 0.126, 0.4866, 0.8277, 0.5063, 0.827, 0.5056, 0.8777, 0.4867, 0.8777, 0.6491, 0.3025, 0.6696, 0.3823, 0.5859, 0.3739, 0.5859, 0.2993, 0.6696, 0.3823, 0.6739, 0.4632, 0.5859, 0.4594, 0.5859, 0.3739, 0.5022, 0.3823, 0.4979, 0.4632, 0.4517, 0.4067, 0.4866, 0.9278, 0.5063, 0.9285, 0.507, 0.9919, 0.4886, 0.9943, 0.5226, 0.3025, 0.5022, 0.3823, 0.4517, 0.4067, 0.4604, 0.3078, 0.4752, 0.05512, 0.4523, 0.08199, 0.4502, 0.08127, 0.4742, 0.05317, 0.5056, 0.437, 0.4932, 0.4942, 0.4464, 0.4474, 0.4956, 0.6753, 0.5125, 0.6797, 0.4999, 0.7578, 0.4875, 0.7567, 0.5326, 0.3241, 0.5056, 0.437, 0.4464, 0.4474, 0.4479, 0.3195, 0.4919, 0.9307, 0.5087, 0.9258, 0.5134, 0.9641, 0.4957, 0.9664, 0.6447, 0.4447, 0.6506, 0.5029, 0.5721, 0.4963, 0.5753, 0.4383, 0.6304, 0.3296, 0.6447, 0.4447, 0.5753, 0.4383, 0.5815, 0.3275, 0.503, 0.1153, 0.5417, 0.1155, 0.5419, 0.1178, 0.503, 0.1176, 0.4476, 0.08649, 0.4697, 0.114, 0.4686, 0.116, 0.4455, 0.08714, 0.7038, 0.4199, 0.7943, 0.4438, 0.7943, 0.4894, 0.7038, 0.4659, 0.5067, 0.4297, 0.5792, 0.4328, 0.5792, 0.4763, 0.5067, 0.4735, 0.3465, 0.4526, 0.4188, 0.4504, 0.4188, 0.4943, 0.3465, 0.4961, 0.2819, 0.4401, 0.3465, 0.4526, 0.3465, 0.4961, 0.2819, 0.4886, 0.2215, 0.4379, 0.2819, 0.4401, 0.2819, 0.4886, 0.2215, 0.4839, 0.1317, 0.4605, 0.2215, 0.4379, 0.2215, 0.4839, 0.1317, 0.506, 0.6431, 0.4214, 0.6431, 0.3842, 0.7038, 0.3711, 0.7038, 0.4199, 0.5792, 0.4328, 0.6431, 0.4214, 0.6431, 0.4696, 0.5792, 0.4763, 0.4517, 0.4067, 0.4979, 0.4632, 0.4258, 0.4991, 0.7201, 0.4067, 0.6739, 0.4632, 0.6696, 0.3823, 0.4464, 0.4474, 0.4932, 0.4942, 0.4287, 0.5158, 0.7024, 0.4617, 0.6506, 0.5029, 0.6447, 0.4447, 0.7038, 0.5119, 0.6431, 0.5343, 0.6431, 0.5164, 0.6431, 0.5343, 0.5792, 0.5312, 0.5792, 0.5148, 0.6431, 0.5164, 0.2215, 0.5299, 0.2819, 0.5538, 0.2819, 0.5815, 0.3465, 0.5515, 0.2819, 0.5538, 0.2819, 0.5355, 0.3465, 0.5345, 0.4188, 0.5408, 0.3465, 0.5515, 0.3465, 0.5345, 0.5067, 0.5201, 0.5792, 0.5312, 0.5792, 0.5629, 0.5067, 0.3416, 0.5067, 0.3051, 0.5792, 0.3002, 0.5792, 0.3512, 0.5792, 0.3512, 0.5792, 0.3002, 0.6431, 0.2913, 0.6431, 0.3416, 0.6431, 0.3416, 0.6431, 0.2913, 0.7038, 0.293, 0.7038, 0.3338, 0.7038, 0.3338, 0.7038, 0.293, 0.7943, 0.3171, 0.7943, 0.3546, 0.3465, 0.3712, 0.3465, 0.3202, 0.4188, 0.3265, 0.4188, 0.3626, 0.2819, 0.3601, 0.2819, 0.3099, 0.3465, 0.3202, 0.3465, 0.3712, 0.2215, 0.3515, 0.2215, 0.3105, 0.2819, 0.3099, 0.2819, 0.3601, 0.1317, 0.3711, 0.1317, 0.3333, 0.2215, 0.3105, 0.2215, 0.3515, 0.6431, 0.5164, 0.6431, 0.4696, 0.7038, 0.4659, 0.7038, 0.5119, 0.5067, 0.5201, 0.5067, 0.4735, 0.5792, 0.4763, 0.5792, 0.5148, 0.7038, 0.5119, 0.7038, 0.4659, 0.7943, 0.4894, 0.7943, 0.5359, 0.5792, 0.5148, 0.5792, 0.4763, 0.6431, 0.4696, 0.6431, 0.5164, 0.1317, 0.5525, 0.1317, 0.506, 0.2215, 0.4839, 0.2215, 0.5299, 0.2215, 0.5299, 0.2215, 0.4839, 0.2819, 0.4886, 0.2819, 0.5355, 0.2819, 0.5355, 0.2819, 0.4886, 0.3465, 0.4961, 0.3465, 0.5345, 0.3465, 0.5345, 0.3465, 0.4961, 0.4188, 0.4943, 0.4188, 0.5408, 0.6431, 0.4214, 0.7038, 0.4199, 0.7038, 0.4659, 0.6431, 0.4696, 0.4188, 0.3265, 0.3465, 0.3202, 0.3465, 0.2186, 0.4188, 0.2345, 0.2215, 0.3105, 0.1317, 0.3333, 0.1317, 0.2481, 0.2215, 0.2673, 0.2819, 0.3099, 0.2215, 0.3105, 0.2215, 0.2673, 0.2819, 0.2574, 0.3465, 0.3202, 0.2819, 0.3099, 0.2819, 0.2574, 0.3465, 0.2186, 0.7943, 0.3171, 0.7038, 0.293, 0.7038, 0.2501, 0.7943, 0.233, 0.7038, 0.293, 0.6431, 0.2913, 0.6431, 0.2389, 0.7038, 0.2501, 0.6431, 0.2913, 0.5792, 0.3002, 0.5792, 0.1983, 0.6431, 0.2389, 0.701, 0.09565, 0.7142, 0.09976, 0.7423, 0.06052, 0.678, 0.05281, 0.7071, 0.122, 0.7021, 0.1038, 0.6605, 0.07863, 0.6982, 0.141, 0.5792, 0.3002, 0.5067, 0.3051, 0.5067, 0.2123, 0.5792, 0.1983, 0.5067, 0.7607, 0.4976, 0.844, 0.4852, 0.8423, 0.4882, 0.7589, 0.5161, 0.6412, 0.5125, 0.6797, 0.4956, 0.6753, 0.4983, 0.6394, 0.507, 0.7636, 0.5063, 0.827, 0.4866, 0.8277, 0.4886, 0.7611, 0.5056, 0.8777, 0.5063, 0.9285, 0.4866, 0.9278, 0.4867, 0.8777, 0.4976, 0.844, 0.5087, 0.9258, 0.4919, 0.9307, 0.4852, 0.8423, 0.5169, 0.6803, 0.507, 0.7636, 0.4886, 0.7611, 0.5045, 0.6792, 0.6192, 0.2822, 0.6304, 0.3296, 0.5815, 0.3275, 0.584, 0.2827, 0.5491, 0.2782, 0.5326, 0.3241, 0.4479, 0.3195, 0.4686, 0.27, 0.5336, 0.2693, 0.5226, 0.3025, 0.4604, 0.3078, 0.467, 0.2687, 0.6381, 0.2693, 0.6491, 0.3025, 0.5859, 0.2993, 0.5859, 0.2709, 0.7201, 0.4067, 0.6696, 0.3823, 0.6491, 0.3025, 0.7114, 0.3078, 0.5753, 0.4383, 0.5056, 0.437, 0.5326, 0.3241, 0.5815, 0.3275, 0.4517, 0.4067, 0.3503, 0.4279, 0.361, 0.2989, 0.4604, 0.3078, 0.8215, 0.4279, 0.7201, 0.4067, 0.7114, 0.3078, 0.8108, 0.2989, 0.7024, 0.4617, 0.6447, 0.4447, 0.6304, 0.3296, 0.7152, 0.3345, 0.5859, 0.3739, 0.5022, 0.3823, 0.5226, 0.3025, 0.5859, 0.2993, 0.5056, 0.8777, 0.5063, 0.827, 0.5132, 0.8265, 0.5129, 0.8777, 0.507, 0.7636, 0.5169, 0.6803, 0.5226, 0.6824, 0.5131, 0.7632, 0.5125, 0.6797, 0.5161, 0.6412, 0.524, 0.6432, 0.5201, 0.6808, 0.5087, 0.9258, 0.4976, 0.844, 0.5036, 0.8433, 0.5163, 0.9244, 0.4976, 0.844, 0.5067, 0.7607, 0.5125, 0.7624, 0.5036, 0.8433, 0.5063, 0.9285, 0.5056, 0.8777, 0.5129, 0.8777, 0.5132, 0.929, 0.5063, 0.827, 0.507, 0.7636, 0.5131, 0.7632, 0.5132, 0.8265, 0.507, 0.9919, 0.5063, 0.9285, 0.5132, 0.929, 0.5131, 0.9923, 0.4999, 0.7578, 0.5125, 0.6797, 0.5201, 0.6808, 0.5056, 0.7599, 0.5134, 0.9641, 0.5087, 0.9258, 0.5163, 0.9244, 0.5212, 0.9619, 0.4882, 0.7589, 0.4852, 0.8423, 0.4782, 0.8421, 0.4818, 0.7585, 0.4983, 0.6394, 0.4956, 0.6753, 0.488, 0.6752, 0.4904, 0.64, 0.4886, 0.7611, 0.4866, 0.8277, 0.4799, 0.8272, 0.4823, 0.76, 0.4867, 0.8777, 0.4866, 0.9278, 0.4799, 0.9283, 0.4795, 0.8777, 0.4852, 0.8423, 0.4919, 0.9307, 0.4843, 0.931, 0.4782, 0.8421, 0.5045, 0.6792, 0.4886, 0.7611, 0.4823, 0.76, 0.4976, 0.6778, 0.4919, 0.9307, 0.4957, 0.9664, 0.4877, 0.9661, 0.4843, 0.931, 0.4956, 0.6753, 0.4875, 0.7567, 0.4806, 0.7553, 0.488, 0.6752, 0.4866, 0.9278, 0.4886, 0.9943, 0.4823, 0.9955, 0.4799, 0.9283, 0.4866, 0.8277, 0.4867, 0.8777, 0.4795, 0.8777, 0.4799, 0.8272, 0.5357, 0.08652, 0.573, 0.08074, 0.5741, 0.08269, 0.5359, 0.08882, 0.4941, 0.08774, 0.5357, 0.08652, 0.5359, 0.08882, 0.494, 0.09005, 0.5417, 0.1155, 0.58, 0.1099, 0.5804, 0.1121, 0.5419, 0.1178, 0.8195, 0.7499, 0.82, 0.7597, 0.8326, 0.7651, 0.8466, 0.7624, 0.8594, 0.9265, 0.8231, 0.9213, 0.8055, 0.9462, 0.298, 0.6787, 0.2931, 0.8093, 0.355, 0.8281, 0.355, 0.6815, 0.8231, 0.9213, 0.7846, 0.9282, 0.8055, 0.9462, 0.2931, 0.8093, 0.2531, 0.9108, 0.2879, 0.9571, 0.355, 0.8281, 0.7846, 0.9282, 0.7375, 0.9392, 0.8055, 0.9462, 0.6985, 0.6976, 0.6744, 0.7546, 0.7704, 0.6622, 0.2531, 0.9108, 0.2931, 0.8093, 0.1974, 0.8583, 0.1749, 0.9154, 0.2931, 0.8093, 0.2014, 0.7636, 0.1935, 0.8084, 0.2014, 0.7636, 0.2931, 0.8093, 0.298, 0.6787, 0.1974, 0.8583, 0.2931, 0.8093, 0.1935, 0.8084, 0.8903, 0.7685, 0.8944, 0.8929, 0.9384, 0.8865, 0.872, 0.6534, 0.8903, 0.7685, 0.936, 0.6695, 0.6744, 0.7546, 0.6988, 0.8817, 0.7512, 0.7735, 0.7704, 0.6622, 0.7512, 0.7735, 0.8193, 0.6644, 0.8193, 0.6644, 0.8195, 0.7499, 0.8513, 0.7247, 0.8903, 0.7685, 0.872, 0.6534, 0.8513, 0.7247, 0.8193, 0.6644, 0.7512, 0.7735, 0.7908, 0.7639, 0.8195, 0.7499, 0.8221, 0.8826, 0.8215, 0.8138, 0.7866, 0.8307, 0.8903, 0.7685, 0.8221, 0.8826, 0.8944, 0.8929, 0.7512, 0.7735, 0.7512, 0.8772, 0.7866, 0.8307, 0.8231, 0.9213, 0.8594, 0.9265, 0.8944, 0.8929, 0.8221, 0.8826, 0.8944, 0.8929, 0.8594, 0.9265, 0.8826, 0.9356, 0.9384, 0.8865, 0.7846, 0.9282, 0.8231, 0.9213, 0.8221, 0.8826, 0.7908, 0.7639, 0.8215, 0.8138, 0.8205, 0.7912, 0.8099, 0.7668, 0.8215, 0.8138, 0.8466, 0.7624, 0.8326, 0.7651, 0.8205, 0.7912, 0.8466, 0.7624, 0.8215, 0.8138, 0.8903, 0.7685, 0.6988, 0.8817, 0.7846, 0.9282, 0.7512, 0.8772, 0.7866, 0.8307, 0.7512, 0.8772, 0.8221, 0.8826, 0.8326, 0.7651, 0.82, 0.7597, 0.8099, 0.7668, 0.8099, 0.7668, 0.82, 0.7597, 0.8195, 0.7499, 0.7908, 0.7639, 0.8205, 0.7912, 0.8326, 0.7651, 0.8099, 0.7668, 0.9384, 0.8865, 0.9649, 0.7594, 0.8903, 0.7685, 0.936, 0.6695, 0.8903, 0.7685, 0.9649, 0.7594, 0.7846, 0.9282, 0.6988, 0.8817, 0.7375, 0.9392, 0.7512, 0.7735, 0.6988, 0.8817, 0.7512, 0.8772, 0.8221, 0.8826, 0.7512, 0.8772, 0.7846, 0.9282, 0.7704, 0.6622, 0.6744, 0.7546, 0.7512, 0.7735, 0.298, 0.6787, 0.1773, 0.6931, 0.2014, 0.7636, 0.7866, 0.8307, 0.8215, 0.8138, 0.7908, 0.7639, 0.7512, 0.7735, 0.8903, 0.7685, 0.8215, 0.8138, 0.8221, 0.8826, 0.8513, 0.7247, 0.8195, 0.7499, 0.8466, 0.7624, 0.8466, 0.7624, 0.8903, 0.7685, 0.8513, 0.7247, 0.8513, 0.7247, 0.872, 0.6534, 0.8193, 0.6644, 0.04626, 0.9512, 0.04393, 0.9717, 0.1259, 0.9789, 0.1275, 0.9521, 0.1708, 0.7285, 0.1768, 0.8, 0.1547, 0.8113, 0.1476, 0.7402, 0.06336, 0.6224, 0.03053, 0.6696, 0.1505, 0.6938, 0.1339, 0.6189, 0.04626, 0.9512, 0.03368, 0.8843, 0.1534, 0.897, 0.1275, 0.9521, 0.1339, 0.6189, 0.1505, 0.6938, 0.03053, 0.6696, 0.06336, 0.6224, 0.1787, 0.7747, 0.1858, 0.7035, 0.2079, 0.7149, 0.2019, 0.7864, 0.1275, 0.9521, 0.1534, 0.897, 0.03368, 0.8843, 0.04626, 0.9512, 0.3455, 0.7765, 0.3429, 0.7988, 0.3271, 0.7976, 0.3284, 0.7841, 0.03054, 0.7029, 0.0303, 0.7361, 0.1496, 0.7428, 0.1503, 0.7181, 0.3271, 0.7759, 0.3279, 0.8028, 0.3431, 0.7982, 0.3445, 0.7681, 0.03449, 0.8704, 0.03595, 0.8573, 0.1528, 0.8442, 0.1529, 0.8702, 0.345, 0.7661, 0.3436, 0.7962, 0.3283, 0.8008, 0.3276, 0.7739, 0.1503, 0.7181, 0.1496, 0.7428, 0.0303, 0.7361, 0.03054, 0.7029, 0.3274, 0.7817, 0.3261, 0.7953, 0.3419, 0.7964, 0.3445, 0.7741, 0.1529, 0.8702, 0.1528, 0.8442, 0.03595, 0.8573, 0.03449, 0.8704, 0.0384, 0.8241, 0.03727, 0.813, 0.1508, 0.8024, 0.1534, 0.8121, 0.3429, 0.7988, 0.3354, 0.8383, 0.3259, 0.8319, 0.3271, 0.7976, 0.0303, 0.7361, 0.03517, 0.7849, 0.1505, 0.787, 0.1496, 0.7428, 0.3279, 0.8028, 0.3244, 0.8358, 0.3328, 0.8415, 0.3431, 0.7982, 0.03595, 0.8573, 0.0384, 0.8241, 0.1534, 0.8121, 0.1528, 0.8442, 0.1534, 0.8121, 0.1508, 0.8024, 0.03727, 0.813, 0.0384, 0.8241, 0.3436, 0.7962, 0.3333, 0.8395, 0.3249, 0.8338, 0.3283, 0.8008, 0.1496, 0.7428, 0.1505, 0.787, 0.03517, 0.7849, 0.0303, 0.7361, 0.3261, 0.7953, 0.3249, 0.8295, 0.3343, 0.836, 0.3419, 0.7964, 0.1528, 0.8442, 0.1534, 0.8121, 0.0384, 0.8241, 0.03595, 0.8573, 0.3215, 0.6702, 0.3447, 0.7193, 0.3284, 0.7624, 0.2935, 0.7376, 0.171, 0.757, 0.171, 0.7876, 0.1601, 0.7712, 0.3306, 0.7927, 0.3284, 0.8217, 0.3397, 0.8157, 0.3482, 0.787, 0.3442, 0.6823, 0.3447, 0.7193, 0.3215, 0.6702, 0.3215, 0.6702, 0.3447, 0.7193, 0.3442, 0.6823, 0.2935, 0.7376, 0.3284, 0.7624, 0.3447, 0.7193, 0.3215, 0.6702, 0.1601, 0.7428, 0.171, 0.7265, 0.171, 0.757, 0.3371, 0.7594, 0.3481, 0.7921, 0.3227, 0.7948, 0.316, 0.7373, 0.316, 0.7373, 0.3227, 0.7948, 0.3481, 0.7921, 0.3371, 0.7594, 0.3458, 0.8143, 0.3437, 0.839, 0.323, 0.831, 0.3229, 0.8116, 0.3284, 0.7624, 0.3522, 0.7603, 0.3447, 0.7193, 0.2781, 0.6553, 0.3032, 0.7356, 0.3357, 0.7181, 0.3468, 0.7913, 0.3295, 0.781, 0.3253, 0.8131, 0.3406, 0.8113, 0.313, 0.7581, 0.3295, 0.781, 0.3468, 0.7913, 0.3387, 0.7562, 0.3357, 0.7181, 0.3032, 0.7356, 0.2781, 0.6553, 0.3447, 0.7193, 0.3522, 0.7603, 0.3284, 0.7624, 0.3407, 0.806, 0.3392, 0.8307, 0.3252, 0.8336, 0.3233, 0.8096, 0.3406, 0.8113, 0.3253, 0.8131, 0.3295, 0.781, 0.3468, 0.7913, 0.3482, 0.787, 0.3397, 0.8157, 0.3284, 0.8217, 0.3306, 0.7927, 0.3229, 0.8116, 0.323, 0.831, 0.3437, 0.839, 0.3458, 0.8143, 0.3387, 0.7562, 0.3468, 0.7913, 0.3295, 0.781, 0.313, 0.7581, 0.3233, 0.8096, 0.3252, 0.8336, 0.3392, 0.8307, 0.3407, 0.806, 0.3428, 0.7798, 0.3407, 0.806, 0.3233, 0.8096, 0.3214, 0.7845, 0.3032, 0.7356, 0.313, 0.7581, 0.3387, 0.7562, 0.3357, 0.7181, 0.3481, 0.7921, 0.3458, 0.8143, 0.3229, 0.8116, 0.3227, 0.7948, 0.3284, 0.7624, 0.3306, 0.7927, 0.3482, 0.787, 0.3522, 0.7603, 0.3214, 0.7845, 0.3233, 0.8096, 0.3407, 0.806, 0.3428, 0.7798, 0.3357, 0.7181, 0.3387, 0.7562, 0.313, 0.7581, 0.3032, 0.7356, 0.3227, 0.7948, 0.3229, 0.8116, 0.3458, 0.8143, 0.3481, 0.7921, 0.3522, 0.7603, 0.3482, 0.787, 0.3306, 0.7927, 0.3284, 0.7624, 0.03368, 0.8843, 0.03449, 0.8704, 0.1529, 0.8702, 0.1534, 0.897, 0.318, 0.7498, 0.3271, 0.7759, 0.3445, 0.7681, 0.3371, 0.7387, 0.03053, 0.6696, 0.03054, 0.7029, 0.1503, 0.7181, 0.1505, 0.6938, 0.3392, 0.7553, 0.3455, 0.7765, 0.3284, 0.7841, 0.3215, 0.7716, 0.1534, 0.897, 0.1529, 0.8702, 0.03449, 0.8704, 0.03368, 0.8843, 0.3204, 0.7692, 0.3274, 0.7817, 0.3445, 0.7741, 0.3382, 0.7529, 0.1505, 0.6938, 0.1503, 0.7181, 0.03054, 0.7029, 0.03053, 0.6696, 0.3376, 0.7367, 0.345, 0.7661, 0.3276, 0.7739, 0.3185, 0.7478, 0.2079, 0.8113, 0.1768, 0.7964, 0.1787, 0.7747, 0.2019, 0.7864, 0.122, 0.8153, 0.2068, 0.7995, 0.2012, 0.7598, 0.1274, 0.7761, 0.3442, 0.6823, 0.3522, 0.6497, 0.3189, 0.6406, 0.3215, 0.6702, 0.1476, 0.7402, 0.1457, 0.7184, 0.1768, 0.7035, 0.1708, 0.7285, 0.1259, 0.9789, 0.04393, 0.9717, 0.04626, 0.9512, 0.1275, 0.9521, 0.3215, 0.6702, 0.3189, 0.6406, 0.3522, 0.6497, 0.3442, 0.6823, 0.2068, 0.7995, 0.122, 0.8153, 0.1274, 0.7761, 0.2012, 0.7598, 0.2715, 0.1646, 0.3209, 0.1526, 0.3157, 0.102, 0.2574, 0.107, 0.5209, 0.6457, 0.607, 0.6483, 0.6012, 0.7159, 0.5202, 0.7143, 0.6917, 0.08443, 0.7977, 0.1216, 0.7013, 0.1354, 0.8026, 0.01668, 0.6917, 0.08443, 0.6919, 0.03902, 0.7977, 0.1216, 0.6917, 0.08443, 0.802, 0.07187, 0.5167, 0.785, 0.5943, 0.7828, 0.5938, 0.7883, 0.5164, 0.7907, 0.5211, 0.6874, 0.4855, 0.7179, 0.47, 0.7071, 0.5083, 0.6718, 0.5859, 0.8325, 0.5781, 0.8366, 0.5612, 0.7681, 0.5689, 0.7642, 0.802, 0.07187, 0.6917, 0.08443, 0.8026, 0.01668, 0.5984, 0.8259, 0.5859, 0.8325, 0.5689, 0.7642, 0.581, 0.7576, 0.4953, 0.1043, 0.5515, 0.1075, 0.5604, 0.06688, 0.4962, 0.06452, 0.2574, 0.107, 0.3157, 0.102, 0.3164, 0.05922, 0.2446, 0.06401, 0.5413, 0.1646, 0.6143, 0.1573, 0.6314, 0.116, 0.9437, 0.01138, 0.9282, 0.08199, 0.928, 0.009895, 0.5413, 0.1646, 0.6314, 0.116, 0.5515, 0.1075, 0.4962, 0.06452, 0.5001, 0.02365, 0.4224, 0.02096, 0.4195, 0.06452, 0.1817, 0.1616, 0.1983, 0.1601, 0.1782, 0.1196, 0.168, 0.1194, 0.3209, 0.1526, 0.3744, 0.1423, 0.3966, 0.1064, 0.4062, 0.1427, 0.4381, 0.1429, 0.4169, 0.1066, 0.4068, 0.1048, 0.4912, 0.154, 0.5413, 0.1646, 0.5515, 0.1075, 0.4953, 0.1043, 0.541, 0.6352, 0.4108, 0.6507, 0.422, 0.7182, 0.5386, 0.7014, 0.3209, 0.1526, 0.3966, 0.1064, 0.3157, 0.102, 0.3133, 0.05837, 0.4195, 0.06452, 0.4224, 0.02096, 0.3212, 0.01406, 0.5896, 0.7971, 0.5017, 0.7926, 0.5823, 0.7488, 0.536, 0.7785, 0.4448, 0.7939, 0.4473, 0.7995, 0.5357, 0.7847, 0.4163, 0.8639, 0.5178, 0.8841, 0.5168, 0.7894, 0.4335, 0.7826, 0.4962, 0.06452, 0.5604, 0.06688, 0.5649, 0.02542, 0.5001, 0.02365, 0.5013, 0.7465, 0.4343, 0.7363, 0.4331, 0.6855, 0.501, 0.6952, 0.4335, 0.7826, 0.5227, 0.742, 0.4329, 0.7322, 0.5232, 0.9051, 0.6101, 0.8994, 0.587, 0.7929, 0.5179, 0.7919, 0.8965, 0.06636, 0.802, 0.07187, 0.8026, 0.01668, 0.901, 0.01058, 0.6096, 0.7329, 0.5409, 0.7369, 0.5175, 0.8325, 0.581, 0.8235, 0.4988, 0.9095, 0.434, 0.917, 0.434, 0.9266, 0.4959, 0.9179, 0.5227, 0.742, 0.5823, 0.7488, 0.584, 0.7058, 0.5199, 0.6933, 0.423, 0.8912, 0.5232, 0.9051, 0.5179, 0.7919, 0.4366, 0.7378, 0.6101, 0.8994, 0.4927, 0.911, 0.4982, 0.7652, 0.587, 0.7929, 0.5168, 0.7894, 0.5896, 0.7971, 0.5823, 0.7488, 0.5227, 0.742, 0.4935, 0.7223, 0.4401, 0.7152, 0.4428, 0.6749, 0.4957, 0.6791, 0.5409, 0.7369, 0.4449, 0.731, 0.4328, 0.8646, 0.5175, 0.8325, 0.5126, 0.7252, 0.6096, 0.7329, 0.581, 0.8235, 0.5104, 0.8519, 0.4927, 0.911, 0.408, 0.8885, 0.4357, 0.7421, 0.4982, 0.7652, 0.5604, 0.9102, 0.4988, 0.9095, 0.4959, 0.9179, 0.5566, 0.9184, 0.5037, 0.9161, 0.5604, 0.9102, 0.5566, 0.9184, 0.5036, 0.9263, 0.5451, 0.7479, 0.4876, 0.7482, 0.4863, 0.7843, 0.5495, 0.7853, 0.4532, 0.9177, 0.5037, 0.9161, 0.5036, 0.9263, 0.4533, 0.9272, 0.4431, 0.7081, 0.5175, 0.728, 0.5125, 0.6907, 0.4499, 0.6679, 0.5616, 0.7225, 0.4935, 0.7223, 0.4957, 0.6791, 0.5577, 0.6848, 0.4865, 0.8665, 0.5491, 0.867, 0.5504, 0.886, 0.4848, 0.886, 0.544, 0.8503, 0.5466, 0.7707, 0.5612, 0.7681, 0.5639, 0.7547, 0.5809, 0.823, 0.5933, 0.8164, 0.576, 0.748, 0.5083, 0.8479, 0.4732, 0.8316, 0.4905, 0.7663, 0.4995, 0.7709, 0.5675, 0.9037, 0.544, 0.8503, 0.5781, 0.8366, 0.5932, 0.8975, 0.5175, 0.728, 0.5616, 0.7225, 0.5577, 0.6848, 0.5125, 0.6907, 0.4625, 0.7523, 0.467, 0.7836, 0.4272, 0.7865, 0.4287, 0.7514, 0.4748, 0.896, 0.5032, 0.8384, 0.4681, 0.8221, 0.4506, 0.8873, 0.5389, 0.8407, 0.573, 0.8271, 0.5562, 0.7586, 0.5032, 0.8384, 0.5389, 0.8407, 0.5414, 0.7611, 0.5014, 0.7606, 0.4811, 0.8783, 0.5235, 0.895, 0.5167, 0.9191, 0.4812, 0.8928, 0.5341, 0.8038, 0.5247, 0.8188, 0.4907, 0.7944, 0.6006, 0.891, 0.5859, 0.8325, 0.5984, 0.8259, 0.6128, 0.8838, 0.4631, 0.8364, 0.465, 0.8831, 0.4467, 0.8893, 0.4446, 0.8297, 0.4842, 0.7999, 0.5188, 0.8275, 0.5069, 0.8428, 0.4705, 0.8105, 0.4617, 0.8168, 0.4801, 0.754, 0.4701, 0.748, 0.4508, 0.8085, 0.928, 0.009895, 0.9282, 0.08199, 0.9123, 0.01164, 0.2574, 0.107, 0.1782, 0.1196, 0.2715, 0.1646, 0.5178, 0.8841, 0.5947, 0.8712, 0.5896, 0.7971, 0.5168, 0.7894, 0.4953, 0.1043, 0.4169, 0.1066, 0.4912, 0.154, 0.5943, 0.7828, 0.6012, 0.7159, 0.5386, 0.7014, 0.536, 0.7785, 0.4448, 0.7939, 0.5167, 0.785, 0.5164, 0.7907, 0.4456, 0.8008, 0.6917, 0.08443, 0.6104, 0.08325, 0.602, 0.03356, 0.6919, 0.03902, 0.5823, 0.7488, 0.501, 0.6952, 0.584, 0.7058, 0.7013, 0.1354, 0.6101, 0.1292, 0.6104, 0.08325, 0.6917, 0.08443, 0.5491, 0.7979, 0.4865, 0.7974, 0.4848, 0.817, 0.5504, 0.817, 0.4313, 0.7399, 0.5126, 0.7252, 0.5104, 0.8519, 0.45, 0.8685, 0.501, 0.6952, 0.5823, 0.7488, 0.5013, 0.7465, 0.5227, 0.742, 0.4335, 0.7826, 0.5168, 0.7894, 0.5219, 0.8132, 0.5235, 0.8256, 0.4798, 0.8412, 0.4784, 0.8224, 0.4774, 0.7336, 0.4754, 0.7803, 0.4569, 0.787, 0.4591, 0.7274, 0.4876, 0.8173, 0.5451, 0.817, 0.5495, 0.8544, 0.4863, 0.8534, 0.6101, 0.1292, 0.4971, 0.1354, 0.6104, 0.08325, 0.4386, 0.6776, 0.5227, 0.742, 0.5199, 0.6933, 0.6104, 0.08325, 0.4907, 0.08503, 0.492, 0.02902, 0.492, 0.02902, 0.602, 0.03356, 0.6104, 0.08325, 0.4587, 0.7292, 0.4577, 0.7755, 0.4378, 0.7755, 0.4282, 0.7701, 0.4279, 0.7415, 0.4343, 0.7334, 0.4935, 0.7385, 0.5358, 0.7215, 0.5358, 0.7909, 0.4921, 0.7756, 0.5067, 0.7893, 0.5126, 0.798, 0.4784, 0.8224, 0.4719, 0.8168, 0.4597, 0.7755, 0.4587, 0.7292, 0.4831, 0.7334, 0.4895, 0.7415, 0.4892, 0.7701, 0.4797, 0.7755, 0.4668, 0.8263, 0.4732, 0.8316, 0.4558, 0.8969, 0.4484, 0.8892, 0.4839, 0.8491, 0.4377, 0.8491, 0.4429, 0.812, 0.4827, 0.8148, 0.3164, 0.05922, 0.3157, 0.102, 0.3966, 0.1064, 0.4012, 0.06177, 0.4232, 0.8655, 0.4357, 0.7827, 0.5017, 0.7926, 0.5017, 0.8701, 0.5947, 0.8712, 0.5017, 0.8701, 0.5017, 0.7926, 0.5896, 0.7971, 0.5604, 0.06688, 0.5515, 0.1075, 0.6314, 0.116, 0.6423, 0.0713, 0.2446, 0.06401, 0.161, 0.07684, 0.1782, 0.1196, 0.2574, 0.107, 0.3966, 0.1064, 0.3744, 0.1423, 0.4062, 0.1427, 0.4068, 0.1048, 0.4169, 0.1066, 0.4381, 0.1429, 0.4912, 0.154, 0.1782, 0.1196, 0.1983, 0.1601, 0.2715, 0.1646, 0.6314, 0.116, 0.6143, 0.1573, 0.631, 0.1582, 0.6416, 0.1154, 0.5414, 0.7611, 0.5389, 0.8407, 0.5562, 0.7586, 0.4754, 0.7803, 0.4921, 0.7756, 0.4907, 0.7944, 0.4842, 0.7999, 0.4719, 0.8168, 0.4784, 0.8224, 0.4798, 0.8412, 0.4631, 0.8364, 0.5126, 0.798, 0.5219, 0.8132, 0.4784, 0.8224, 0.4798, 0.8412, 0.5235, 0.8256, 0.5235, 0.895, 0.4811, 0.8783, 0.5014, 0.7606, 0.4945, 0.7615, 0.5032, 0.8384, 0.473, 0.8988, 0.5086, 0.9294, 0.4957, 0.9449, 0.4576, 0.9096, 0.4921, 0.7756, 0.5358, 0.7909, 0.5341, 0.8038, 0.4907, 0.7944, 0.5066, 0.7701, 0.5083, 0.8479, 0.4995, 0.7709, 0.5466, 0.7707, 0.544, 0.8503, 0.5083, 0.8479, 0.5066, 0.7701, 0.5358, 0.7215, 0.4935, 0.7385, 0.4937, 0.724, 0.5291, 0.6978, 0.473, 0.8988, 0.4576, 0.9096, 0.4467, 0.8893, 0.465, 0.8831, 0.4774, 0.7336, 0.4591, 0.7274, 0.47, 0.7071, 0.4855, 0.7179, 0.4433, 0.8796, 0.4617, 0.8168, 0.4508, 0.8085, 0.4312, 0.8706, 0.5781, 0.8366, 0.544, 0.8503, 0.5612, 0.7681, 0.573, 0.8271, 0.5389, 0.8407, 0.5624, 0.8942, 0.588, 0.888, 0.5809, 0.823, 0.573, 0.8271, 0.588, 0.888, 0.5955, 0.8815, 0.485, 0.7634, 0.4905, 0.7663, 0.4732, 0.8316, 0.4668, 0.8263, 0.892, 0.117, 0.7977, 0.1216, 0.802, 0.07187, 0.8965, 0.06636, 0.4681, 0.8221, 0.5032, 0.8384, 0.4945, 0.7615, 0.4856, 0.7569, 0.4732, 0.8316, 0.5083, 0.8479, 0.48, 0.9055, 0.4558, 0.8969, 0.4827, 0.8148, 0.4429, 0.812, 0.4474, 0.7806, 0.4812, 0.7797, 0.4272, 0.7865, 0.467, 0.7836, 0.4722, 0.8207, 0.426, 0.8207, 0.5017, 0.7926, 0.4357, 0.7827, 0.4343, 0.7363, 0.5013, 0.7465, 0.4329, 0.7322, 0.5227, 0.742, 0.4386, 0.6776, 0.4907, 0.08503, 0.6104, 0.08325, 0.4971, 0.1354, 0.5013, 0.7465, 0.5823, 0.7488, 0.5017, 0.7926, 0.5933, 0.8164, 0.5809, 0.823, 0.5955, 0.8815, 0.6077, 0.8743, 0.4506, 0.8873, 0.4681, 0.8221, 0.4617, 0.8168, 0.4433, 0.8796, 0.4812, 0.8928, 0.473, 0.8988, 0.465, 0.8831, 0.4811, 0.8783, 0.4812, 0.8928, 0.5167, 0.9191, 0.5086, 0.9294, 0.473, 0.8988, 0.4582, 0.8062, 0.4719, 0.8168, 0.4631, 0.8364, 0.4446, 0.8297, 0.4948, 0.7739, 0.5067, 0.7893, 0.4719, 0.8168, 0.4582, 0.8062, 0.5495, 0.7853, 0.4863, 0.7843, 0.4865, 0.7974, 0.5491, 0.7979, 0.4681, 0.8221, 0.4856, 0.7569, 0.4801, 0.754, 0.4617, 0.8168, 0.4798, 0.8412, 0.4811, 0.8783, 0.465, 0.8831, 0.4631, 0.8364, 0.5562, 0.7586, 0.573, 0.8271, 0.5809, 0.823, 0.5639, 0.7547, 0.475, 0.7576, 0.485, 0.7634, 0.4668, 0.8263, 0.4559, 0.8181, 0.5291, 0.6978, 0.4937, 0.724, 0.4855, 0.7179, 0.5211, 0.6874, 0.4935, 0.7385, 0.4774, 0.7336, 0.4855, 0.7179, 0.4937, 0.724, 0.4569, 0.787, 0.4754, 0.7803, 0.4842, 0.7999, 0.4705, 0.8105, 0.4559, 0.8181, 0.4668, 0.8263, 0.4484, 0.8892, 0.4364, 0.8803, 0.4935, 0.7385, 0.4921, 0.7756, 0.4754, 0.7803, 0.4774, 0.7336, 0.4907, 0.7944, 0.5247, 0.8188, 0.5188, 0.8275, 0.4842, 0.7999, 0.5932, 0.8975, 0.5781, 0.8366, 0.5859, 0.8325, 0.6006, 0.891, 0.4863, 0.8534, 0.5495, 0.8544, 0.5491, 0.867, 0.4865, 0.8665, 0.5179, 0.7919, 0.587, 0.7929, 0.5616, 0.7225, 0.5175, 0.728, 0.587, 0.7929, 0.4982, 0.7652, 0.4935, 0.7223, 0.5616, 0.7225, 0.4366, 0.7378, 0.5179, 0.7919, 0.5175, 0.728, 0.4431, 0.7081, 0.4982, 0.7652, 0.4357, 0.7421, 0.4401, 0.7152, 0.4935, 0.7223, 0.45, 0.8685, 0.5104, 0.8519, 0.5037, 0.89, 0.4527, 0.8932, 0.5104, 0.8519, 0.581, 0.8235, 0.57, 0.8891, 0.5037, 0.89, 0.581, 0.8235, 0.5175, 0.8325, 0.5061, 0.8878, 0.57, 0.8891, 0.5175, 0.8325, 0.4328, 0.8646, 0.4339, 0.8923, 0.5061, 0.8878, 0.5649, 0.02542, 0.5604, 0.06688, 0.6423, 0.0713, 0.6412, 0.02777, 0.3209, 0.1044, 0.4169, 0.1066, 0.4195, 0.06452, 0.3133, 0.05837, 0.4953, 0.1043, 0.4962, 0.06452, 0.4195, 0.06452, 0.4169, 0.1066, 0.5209, 0.6457, 0.4198, 0.6506, 0.4191, 0.6443, 0.521, 0.6391, 0.607, 0.6483, 0.6075, 0.6419, 0.5412, 0.6289, 0.541, 0.6352, 0.3966, 0.1064, 0.4907, 0.117, 0.511, 0.07468, 0.4012, 0.06177, 0.9282, 0.08199, 0.9437, 0.1547, 0.9284, 0.1563, 0.9123, 0.01164, 0.9282, 0.08199, 0.913, 0.155, 0.9282, 0.08199, 0.9437, 0.01138, 0.9437, 0.1547, 0.913, 0.155, 0.9282, 0.08199, 0.9284, 0.1563, 0.4083, 0.1128, 0.4022, 0.09185, 0.4529, 0.09648, 0.4596, 0.1167, 0.4072, 0.1238, 0.4083, 0.1128, 0.4596, 0.1167, 0.459, 0.1262, 0.4258, 0.4665, 0.4366, 0.4664, 0.4378, 0.548, 0.4253, 0.5477, 0.2078, 0.3215, 0.2596, 0.3024, 0.2594, 0.218, 0.2074, 0.2385, 0.1334, 0.5956, 0.1778, 0.5946, 0.1779, 0.5779, 0.1338, 0.5834, 0.2165, 0.5863, 0.26, 0.5914, 0.2628, 0.5783, 0.2147, 0.5743, 0.112, 0.6096, 0.1373, 0.6019, 0.133, 0.5869, 0.1076, 0.5951, 0.1778, 0.5946, 0.214, 0.6013, 0.2164, 0.5859, 0.1779, 0.5779, 0.07507, 0.6102, 0.09091, 0.606, 0.08652, 0.5934, 0.0705, 0.5971, 0.1724, 0.5909, 0.2165, 0.5863, 0.2147, 0.5743, 0.1702, 0.5743, 0.1702, 0.5743, 0.2147, 0.5743, 0.211, 0.5655, 0.1692, 0.5601, 0.0705, 0.5971, 0.08652, 0.5934, 0.0774, 0.5713, 0.06384, 0.5734, 0.1779, 0.5779, 0.2164, 0.5859, 0.2216, 0.5579, 0.1772, 0.5637, 0.1076, 0.5951, 0.133, 0.5869, 0.1244, 0.5598, 0.09904, 0.5669, 0.2147, 0.5743, 0.2628, 0.5783, 0.2691, 0.5552, 0.211, 0.5655, 0.2628, 0.5783, 0.2791, 0.58, 0.2828, 0.5556, 0.2691, 0.5552, 0.08652, 0.5934, 0.1338, 0.5834, 0.1363, 0.5743, 0.0774, 0.5713, 0.133, 0.5869, 0.1702, 0.5743, 0.1692, 0.5601, 0.1244, 0.5598, 0.2164, 0.5859, 0.2426, 0.5909, 0.2477, 0.5618, 0.2216, 0.5579, 0.1338, 0.5834, 0.1779, 0.5779, 0.1772, 0.5637, 0.1363, 0.5743, 0.05596, 0.3222, 0.1096, 0.335, 0.09994, 0.2542, 0.04592, 0.2401, 0.04481, 0.3224, 0.05596, 0.3222, 0.04592, 0.2401, 0.03543, 0.24, 0.3841, 0.2815, 0.3733, 0.2814, 0.3729, 0.1985, 0.3854, 0.1982, 0.4079, 0.1149, 0.3983, 0.08657, 0.4504, 0.08944, 0.4609, 0.1173, 0.4032, 0.04981, 0.4092, 0.02886, 0.4616, 0.02504, 0.4549, 0.04528, 0.07837, 0.3134, 0.09775, 0.3099, 0.08556, 0.2272, 0.06813, 0.23, 0.2628, 0.5783, 0.26, 0.5914, 0.2762, 0.5935, 0.2791, 0.58, 0.08652, 0.5934, 0.09091, 0.606, 0.1334, 0.5956, 0.1338, 0.5834, 0.133, 0.5869, 0.1373, 0.6019, 0.1724, 0.5909, 0.1702, 0.5743, 0.2164, 0.5859, 0.214, 0.6013, 0.24, 0.6058, 0.2426, 0.5909, 0.6773, 0.2671, 0.6637, 0.2731, 0.6588, 0.2614, 0.6749, 0.2548, 0.6374, 0.3644, 0.6702, 0.3968, 0.6663, 0.4087, 0.6277, 0.3698, 0.6637, 0.2731, 0.6395, 0.2959, 0.6302, 0.2885, 0.6588, 0.2614, 0.6395, 0.2959, 0.6374, 0.3644, 0.6277, 0.3698, 0.6302, 0.2885, 0.6702, 0.3968, 0.6773, 0.4024, 0.6747, 0.4147, 0.6663, 0.4087, 0.3972, 0.05507, 0.4069, 0.0268, 0.459, 0.02438, 0.4483, 0.05226, 0.2173, 0.3096, 0.237, 0.3106, 0.237, 0.2281, 0.2194, 0.2276, 0.1792, 0.3222, 0.2173, 0.3096, 0.2194, 0.2276, 0.1818, 0.2411, 0.4022, 0.09185, 0.3972, 0.05507, 0.4483, 0.05226, 0.4529, 0.09648, 0.1096, 0.335, 0.1792, 0.3222, 0.1818, 0.2411, 0.09994, 0.2542, 0.4144, 0.2966, 0.4037, 0.2971, 0.4039, 0.2161, 0.4165, 0.2153, 0.4069, 0.0268, 0.4074, 0.0205, 0.4596, 0.01861, 0.459, 0.02438, 0.6232, 0.2326, 0.6161, 0.2382, 0.6122, 0.2263, 0.6206, 0.2203, 0.5853, 0.3391, 0.6096, 0.3619, 0.6046, 0.3736, 0.576, 0.3465, 0.6161, 0.2382, 0.5832, 0.2706, 0.5736, 0.2652, 0.6122, 0.2263, 0.5832, 0.2706, 0.5853, 0.3391, 0.576, 0.3465, 0.5736, 0.2652, 0.6096, 0.3619, 0.6232, 0.3679, 0.6207, 0.3803, 0.6046, 0.3736, 0.4083, 0.1212, 0.4079, 0.1149, 0.4609, 0.1173, 0.4616, 0.1231, 0.2596, 0.3024, 0.2707, 0.3013, 0.2697, 0.2166, 0.2594, 0.218, 0.3983, 0.08657, 0.4032, 0.04981, 0.4549, 0.04528, 0.4504, 0.08944, 0.1372, 0.3176, 0.2078, 0.3215, 0.2074, 0.2385, 0.1246, 0.2358, 0.4092, 0.02886, 0.4081, 0.01788, 0.4609, 0.01554, 0.4616, 0.02504, 0.3601, 0.4481, 0.3708, 0.4485, 0.3729, 0.5314, 0.3603, 0.5307, 0.09775, 0.3099, 0.1372, 0.3176, 0.1246, 0.2358, 0.08556, 0.2272, 0.1143, 0.4767, 0.1574, 0.4812, 0.1483, 0.3998, 0.1081, 0.3933, 0.3646, 0.2817, 0.3729, 0.2819, 0.369, 0.3653, 0.3599, 0.365, 0.3034, 0.03051, 0.3014, 0.01707, 0.355, 0.01906, 0.3565, 0.03078, 0.1574, 0.4812, 0.2111, 0.486, 0.2093, 0.4041, 0.1483, 0.3998, 0.2941, 0.08329, 0.299, 0.05439, 0.3513, 0.05261, 0.3465, 0.08486, 0.2673, 0.4709, 0.2802, 0.4706, 0.273, 0.386, 0.2615, 0.3868, 0.3012, 0.1225, 0.3013, 0.1152, 0.3548, 0.114, 0.355, 0.1205, 0.09091, 0.4819, 0.1143, 0.4767, 0.1081, 0.3933, 0.08745, 0.3974, 0.299, 0.05439, 0.3034, 0.03051, 0.3565, 0.03078, 0.3513, 0.05261, 0.3013, 0.1152, 0.2941, 0.08329, 0.3465, 0.08486, 0.3548, 0.114, 0.3854, 0.4487, 0.3771, 0.4483, 0.3738, 0.3647, 0.3829, 0.365, 0.2111, 0.486, 0.2673, 0.4709, 0.2615, 0.3868, 0.2093, 0.4041, 0.3015, 0.02635, 0.3014, 0.01902, 0.3544, 0.02117, 0.3542, 0.02768, 0.4165, 0.4616, 0.4082, 0.4618, 0.4034, 0.3796, 0.4125, 0.3793, 0.1265, 0.4965, 0.1791, 0.485, 0.1781, 0.4043, 0.1184, 0.4163, 0.2992, 0.08714, 0.2942, 0.05824, 0.3459, 0.05675, 0.3507, 0.08889, 0.1791, 0.485, 0.2213, 0.4752, 0.2171, 0.3929, 0.1781, 0.4043, 0.2213, 0.4752, 0.2452, 0.4776, 0.238, 0.3943, 0.2171, 0.3929, 0.2942, 0.05824, 0.3015, 0.02635, 0.3542, 0.02768, 0.3459, 0.05675, 0.05614, 0.4898, 0.06898, 0.4885, 0.06461, 0.4055, 0.05309, 0.4061, 0.06898, 0.4885, 0.1265, 0.4965, 0.1184, 0.4163, 0.06461, 0.4055, 0.4296, 0.3013, 0.4378, 0.3009, 0.4354, 0.3835, 0.4263, 0.3838, 0.3016, 0.1245, 0.3036, 0.111, 0.356, 0.1107, 0.3545, 0.1224, 0.3036, 0.111, 0.2992, 0.08714, 0.3507, 0.08889, 0.356, 0.1107, 0.1081, 0.3933, 0.1483, 0.3998, 0.1372, 0.3176, 0.09775, 0.3099, 0.3599, 0.365, 0.369, 0.3653, 0.3708, 0.4485, 0.3601, 0.4481, 0.3565, 0.03078, 0.355, 0.01906, 0.4081, 0.01788, 0.4092, 0.02886, 0.1483, 0.3998, 0.2093, 0.4041, 0.2078, 0.3215, 0.1372, 0.3176, 0.3465, 0.08486, 0.3513, 0.05261, 0.4032, 0.04981, 0.3983, 0.08657, 0.2615, 0.3868, 0.273, 0.386, 0.2707, 0.3013, 0.2596, 0.3024, 0.355, 0.1205, 0.3548, 0.114, 0.4079, 0.1149, 0.4083, 0.1212, 0.08745, 0.3974, 0.1081, 0.3933, 0.09775, 0.3099, 0.07837, 0.3134, 0.3513, 0.05261, 0.3565, 0.03078, 0.4092, 0.02886, 0.4032, 0.04981, 0.3548, 0.114, 0.3465, 0.08486, 0.3983, 0.08657, 0.4079, 0.1149, 0.3829, 0.365, 0.3738, 0.3647, 0.3733, 0.2814, 0.3841, 0.2815, 0.2093, 0.4041, 0.2615, 0.3868, 0.2596, 0.3024, 0.2078, 0.3215, 0.211, 0.5655, 0.2691, 0.5552, 0.2673, 0.4709, 0.2111, 0.486, 0.3834, 0.5329, 0.3768, 0.5323, 0.3771, 0.4483, 0.3854, 0.4487, 0.2475, 0.1147, 0.2412, 0.08087, 0.2941, 0.08329, 0.3013, 0.1152, 0.2463, 0.05721, 0.2501, 0.03165, 0.3034, 0.03051, 0.299, 0.05439, 0.09904, 0.5669, 0.1244, 0.5598, 0.1143, 0.4767, 0.09091, 0.4819, 0.2472, 0.1225, 0.2475, 0.1147, 0.3013, 0.1152, 0.3012, 0.1225, 0.2691, 0.5552, 0.2828, 0.5556, 0.2802, 0.4706, 0.2673, 0.4709, 0.2412, 0.08087, 0.2463, 0.05721, 0.299, 0.05439, 0.2941, 0.08329, 0.1692, 0.5601, 0.211, 0.5655, 0.2111, 0.486, 0.1574, 0.4812, 0.2501, 0.03165, 0.2477, 0.01705, 0.3014, 0.01707, 0.3034, 0.03051, 0.3652, 0.1982, 0.3718, 0.1982, 0.3729, 0.2819, 0.3646, 0.2817, 0.1244, 0.5598, 0.1692, 0.5601, 0.1574, 0.4812, 0.1143, 0.4767, 0.2508, 0.1099, 0.2471, 0.0843, 0.2992, 0.08714, 0.3036, 0.111, 0.2484, 0.1245, 0.2508, 0.1099, 0.3036, 0.111, 0.3016, 0.1245, 0.4291, 0.2184, 0.4358, 0.2178, 0.4378, 0.3009, 0.4296, 0.3013, 0.0774, 0.5713, 0.1363, 0.5743, 0.1265, 0.4965, 0.06898, 0.4885, 0.06384, 0.5734, 0.0774, 0.5713, 0.06898, 0.4885, 0.05614, 0.4898, 0.242, 0.0606, 0.2483, 0.02672, 0.3015, 0.02635, 0.2942, 0.05824, 0.2216, 0.5579, 0.2477, 0.5618, 0.2452, 0.4776, 0.2213, 0.4752, 0.1772, 0.5637, 0.2216, 0.5579, 0.2213, 0.4752, 0.1791, 0.485, 0.2471, 0.0843, 0.242, 0.0606, 0.2942, 0.05824, 0.2992, 0.08714, 0.1363, 0.5743, 0.1772, 0.5637, 0.1791, 0.485, 0.1265, 0.4965, 0.4155, 0.5442, 0.4088, 0.5443, 0.4082, 0.4618, 0.4165, 0.4616, 0.2483, 0.02672, 0.2479, 0.0189, 0.3014, 0.01902, 0.3015, 0.02635, 0.3542, 0.02768, 0.3544, 0.02117, 0.4074, 0.0205, 0.4069, 0.0268, 0.4125, 0.3793, 0.4034, 0.3796, 0.4037, 0.2971, 0.4144, 0.2966, 0.1184, 0.4163, 0.1781, 0.4043, 0.1792, 0.3222, 0.1096, 0.335, 0.3507, 0.08889, 0.3459, 0.05675, 0.3972, 0.05507, 0.4022, 0.09185, 0.1781, 0.4043, 0.2171, 0.3929, 0.2173, 0.3096, 0.1792, 0.3222, 0.2171, 0.3929, 0.238, 0.3943, 0.237, 0.3106, 0.2173, 0.3096, 0.3459, 0.05675, 0.3542, 0.02768, 0.4069, 0.0268, 0.3972, 0.05507, 0.05309, 0.4061, 0.06461, 0.4055, 0.05596, 0.3222, 0.04481, 0.3224, 0.06461, 0.4055, 0.1184, 0.4163, 0.1096, 0.335, 0.05596, 0.3222, 0.4263, 0.3838, 0.4354, 0.3835, 0.4366, 0.4664, 0.4258, 0.4665, 0.3545, 0.1224, 0.356, 0.1107, 0.4083, 0.1128, 0.4072, 0.1238, 0.356, 0.1107, 0.3507, 0.08889, 0.4022, 0.09185, 0.4083, 0.1128, 0.5244, 0.334, 0.5215, 0.3793, 0.5546, 0.4035, 0.5665, 0.3311, 0.4357, 0.2812, 0.3753, 0.2747, 0.3633, 0.2416, 0.443, 0.2296, 0.5356, 0.2915, 0.5453, 0.258, 0.5747, 0.2948, 0.4334, 0.4668, 0.3902, 0.4935, 0.4356, 0.5283, 0.3768, 0.2879, 0.4354, 0.2812, 0.4282, 0.2296, 0.3542, 0.2639, 0.4353, 0.391, 0.4362, 0.4335, 0.38, 0.4487, 0.3633, 0.3772, 0.4355, 0.3356, 0.4353, 0.391, 0.3633, 0.3772, 0.3645, 0.3134, 0.5241, 0.3804, 0.5282, 0.3163, 0.5823, 0.3277, 0.5824, 0.3921, 0.3607, 0.3796, 0.3736, 0.4489, 0.4349, 0.4335, 0.4358, 0.391, 0.497, 0.3808, 0.4954, 0.3299, 0.497, 0.2818, 0.4354, 0.2812, 0.3768, 0.2879, 0.3722, 0.3119, 0.4348, 0.3092, 0.3753, 0.2747, 0.4357, 0.2812, 0.4363, 0.3092, 0.3645, 0.3134, 0.2651, 0.4258, 0.2283, 0.318, 0.3725, 0.3375, 0.3829, 0.4346, 0.4787, 0.1269, 0.4782, 0.02633, 0.4843, 0.0259, 0.4843, 0.1289, 0.3722, 0.3119, 0.3607, 0.3796, 0.4358, 0.391, 0.4356, 0.3356, 0.5324, 0.4824, 0.552, 0.5517, 0.5845, 0.5548, 0.5758, 0.5044, 0.4548, 0.1322, 0.4557, 0.04334, 0.4609, 0.04066, 0.4609, 0.1323, 0.4831, 0.3963, 0.4736, 0.3362, 0.4831, 0.2818, 0.3975, 0.4794, 0.4377, 0.4668, 0.4356, 0.5283, 0.5263, 0.4469, 0.5324, 0.4824, 0.5758, 0.5044, 0.5637, 0.4593, 0.4349, 0.4335, 0.3736, 0.4489, 0.3902, 0.4935, 0.4334, 0.4668, 0.38, 0.4487, 0.4362, 0.4335, 0.4377, 0.4668, 0.3975, 0.4794, 0.5369, 0.2676, 0.5343, 0.299, 0.5688, 0.3059, 0.6546, 0.293, 0.6305, 0.4712, 0.5546, 0.4035, 0.5637, 0.4593, 0.5215, 0.3793, 0.5263, 0.4469, 0.5637, 0.4593, 0.5546, 0.4035, 0.3645, 0.3134, 0.4363, 0.3092, 0.4355, 0.3356, 0.2086, 0.4925, 0.2651, 0.4258, 0.3277, 0.5072, 0.2372, 0.5561, 0.2254, 0.3181, 0.2689, 0.4063, 0.3868, 0.4285, 0.3799, 0.3311, 0.1907, 0.2928, 0.2254, 0.3181, 0.3183, 0.2493, 0.2134, 0.2134, 0.3183, 0.2493, 0.2254, 0.3181, 0.3799, 0.3311, 0.3277, 0.5072, 0.2651, 0.4258, 0.3829, 0.4346, 0.313, 0.2541, 0.2283, 0.318, 0.1907, 0.2928, 0.2102, 0.2126, 0.2283, 0.318, 0.313, 0.2541, 0.3725, 0.3375, 0.2689, 0.4063, 0.3237, 0.4943, 0.3868, 0.4285, 0.3237, 0.4943, 0.2689, 0.4063, 0.2065, 0.4687, 0.229, 0.5347, 0.5792, 0.4953, 0.6577, 0.504, 0.6405, 0.5547, 0.5838, 0.5535, 0.6344, 0.4618, 0.5765, 0.4553, 0.5824, 0.3921, 0.652, 0.3684, 0.5546, 0.4035, 0.6305, 0.4712, 0.5688, 0.3059, 0.6493, 0.3226, 0.6546, 0.293, 0.5665, 0.3311, 0.652, 0.3684, 0.6493, 0.3226, 0.5747, 0.2948, 0.6461, 0.3083, 0.6577, 0.3367, 0.5823, 0.3277, 0.6461, 0.3083, 0.5747, 0.2948, 0.5453, 0.258, 0.6508, 0.2573, 0.63, 0.514, 0.5758, 0.5044, 0.5845, 0.5548, 0.6411, 0.5566, 0.5824, 0.3921, 0.5823, 0.3277, 0.6577, 0.3367, 0.6305, 0.4712, 0.5637, 0.4593, 0.5758, 0.5044, 0.63, 0.514, 0.5765, 0.4553, 0.6344, 0.4618, 0.6577, 0.504, 0.5792, 0.4953, 0.5824, 0.3921, 0.6468, 0.39, 0.6344, 0.4618, 0.6577, 0.3367, 0.6468, 0.39, 0.5824, 0.3921, 0.6493, 0.3226, 0.5688, 0.3059, 0.5665, 0.3311, 0.652, 0.3684, 0.5665, 0.3311, 0.5546, 0.4035, 0.5532, 0.5456, 0.5371, 0.4876, 0.5792, 0.4953, 0.5838, 0.5535, 0.5371, 0.4876, 0.5248, 0.4434, 0.5765, 0.4553, 0.5792, 0.4953, 0.5343, 0.299, 0.5244, 0.334, 0.5665, 0.3311, 0.5688, 0.3059, 0.5248, 0.4434, 0.5241, 0.3804, 0.5824, 0.3921, 0.5765, 0.4553, 0.5282, 0.3163, 0.5356, 0.2915, 0.5747, 0.2948, 0.5823, 0.3277, 0.4348, 0.3092, 0.3722, 0.3119, 0.4356, 0.3356, 0.731, 0.3669, 0.7559, 0.2543, 0.6993, 0.2555, 0.6968, 0.3188, 0.7662, 0.5532, 0.7581, 0.4979, 0.7278, 0.4979, 0.7322, 0.5519, 0.8593, 0.5259, 0.8686, 0.5776, 0.8994, 0.592, 0.9068, 0.5285, 0.8826, 0.9356, 0.8594, 0.9265, 0.8055, 0.9462, 0.7529, 0.09448, 0.8068, 0.0915, 0.7436, 0.05356, 0.7167, 0.131, 0.7529, 0.09448, 0.6663, 0.08584, 0.8823, 0.476, 0.8593, 0.5259, 0.9068, 0.5285, 0.9062, 0.4732, 0.7559, 0.2543, 0.7322, 0.1882, 0.7128, 0.1899, 0.6993, 0.2555, 0.7466, 0.4562, 0.731, 0.3669, 0.6968, 0.3188, 0.7229, 0.458, 0.3274, 0.7674, 0.2261, 0.7415, 0.2556, 0.7929, 0.8937, 0.3145, 0.9114, 0.3819, 0.9391, 0.3838, 0.9391, 0.3003, 0.6663, 0.08584, 0.7529, 0.09448, 0.7436, 0.05356, 0.8811, 0.2484, 0.8937, 0.3145, 0.9391, 0.3003, 0.9296, 0.2594, 0.8829, 0.2019, 0.8811, 0.2484, 0.9296, 0.2594, 0.8985, 0.1898, 0.7581, 0.4979, 0.7466, 0.4562, 0.7229, 0.458, 0.7278, 0.4979, 0.9114, 0.3819, 0.8823, 0.476, 0.9062, 0.4732, 0.9391, 0.3838, 0.8068, 0.0915, 0.7529, 0.09448, 0.7826, 0.1345, 0.5546, 0.7155, 0.5546, 0.6312, 0.5417, 0.6312, 0.5417, 0.7155, 0.5417, 0.7155, 0.5417, 0.6312, 0.5288, 0.6312, 0.5288, 0.7155, 0.5288, 0.7155, 0.5288, 0.6312, 0.5159, 0.6312, 0.5159, 0.7155, 0.5159, 0.7155, 0.5159, 0.6312, 0.503, 0.6312, 0.503, 0.7155, 0.503, 0.6312, 0.5159, 0.6312, 0.5159, 0.6312, 0.503, 0.6312, 0.503, 0.7155, 0.503, 0.6312, 0.4901, 0.6312, 0.4901, 0.7155, 0.4901, 0.7155, 0.4901, 0.6312, 0.4772, 0.6312, 0.4772, 0.7155, 0.5363, 0.7526, 0.5624, 0.7375, 0.5624, 0.7074, 0.5363, 0.6923, 0.5102, 0.7074, 0.5102, 0.7375, 0.4901, 0.8842, 0.4901, 0.7998, 0.4772, 0.7998, 0.4772, 0.8842, 0.503, 0.8842, 0.503, 0.7998, 0.4901, 0.7998, 0.4901, 0.8842, 0.5159, 0.8842, 0.5159, 0.7998, 0.503, 0.7998, 0.503, 0.8842, 0.5288, 0.8842, 0.5288, 0.7998, 0.5159, 0.7998, 0.5159, 0.8842, 0.5417, 0.8842, 0.5417, 0.7998, 0.5288, 0.7998, 0.5288, 0.8842, 0.5546, 0.8842, 0.5546, 0.7998, 0.5417, 0.7998, 0.5417, 0.8842, 0.4901, 0.7998, 0.4901, 0.7155, 0.4772, 0.7155, 0.4772, 0.7998, 0.503, 0.7998, 0.503, 0.7155, 0.4901, 0.7155, 0.4901, 0.7998, 0.5159, 0.7998, 0.5159, 0.7155, 0.503, 0.7155, 0.503, 0.7998, 0.5288, 0.7998, 0.5288, 0.7155, 0.5159, 0.7155, 0.5159, 0.7998, 0.5417, 0.7998, 0.5417, 0.7155, 0.5288, 0.7155, 0.5288, 0.7998, 0.5546, 0.7998, 0.5546, 0.7155, 0.5417, 0.7155, 0.5417, 0.7998, 0.5546, 0.9685, 0.5546, 0.8842, 0.5417, 0.8842, 0.5417, 0.9685, 0.5417, 0.9685, 0.5417, 0.8842, 0.5288, 0.8842, 0.5288, 0.9685, 0.5288, 0.9685, 0.5288, 0.8842, 0.5159, 0.8842, 0.5159, 0.9685, 0.5159, 0.9685, 0.5159, 0.8842, 0.503, 0.8842, 0.503, 0.9685, 0.503, 0.9685, 0.503, 0.8842, 0.4901, 0.8842, 0.4901, 0.9685, 0.4901, 0.9685, 0.4901, 0.8842, 0.4772, 0.8842, 0.4772, 0.9685, 0.4996, 0.7375, 0.4735, 0.7526, 0.4474, 0.7375, 0.4474, 0.7074, 0.4735, 0.6923, 0.4996, 0.7074, 0.5288, 0.6312, 0.5417, 0.6312, 0.5417, 0.6312, 0.5288, 0.6312, 0.4901, 0.6312, 0.503, 0.6312, 0.503, 0.6312, 0.4901, 0.6312, 0.5417, 0.6312, 0.5546, 0.6312, 0.5546, 0.6312, 0.5417, 0.6312, 0.5159, 0.6312, 0.5288, 0.6312, 0.5288, 0.6312, 0.5159, 0.6312, 0.4772, 0.6312, 0.4901, 0.6312, 0.4901, 0.6312, 0.4772, 0.6312, 0.4273, 0.7172, 0.5202, 0.7143, 0.5167, 0.785, 0.4448, 0.7939, 0.5938, 0.7883, 0.5943, 0.7828, 0.536, 0.7785, 0.5357, 0.7847, 0.5386, 0.7014, 0.422, 0.7182, 0.4448, 0.7939, 0.536, 0.7785, 0.5202, 0.7143, 0.6012, 0.7159, 0.5943, 0.7828, 0.5167, 0.785, 0.6012, 0.7159, 0.607, 0.6483, 0.541, 0.6352, 0.5386, 0.7014, 0.5202, 0.7143, 0.4273, 0.7172, 0.4198, 0.6506, 0.5209, 0.6457, 0.5412, 0.6289, 0.4098, 0.6443, 0.4108, 0.6507, 0.541, 0.6352, 0.521, 0.6391, 0.6075, 0.6419, 0.607, 0.6483, 0.5209, 0.6457, 0.5953, 0.8806, 0.5017, 0.88, 0.5017, 0.8701, 0.5947, 0.8712, 0.4216, 0.876, 0.4232, 0.8655, 0.5017, 0.8701, 0.5017, 0.88, 0.5179, 0.8962, 0.5953, 0.8806, 0.5947, 0.8712, 0.5178, 0.8841, 0.4141, 0.8743, 0.5179, 0.8962, 0.5178, 0.8841, 0.4163, 0.8639, 0.4922, 0.9242, 0.4055, 0.9018, 0.408, 0.8885, 0.4927, 0.911, 0.6122, 0.909, 0.4922, 0.9242, 0.4927, 0.911, 0.6101, 0.8994, 0.4218, 0.905, 0.5236, 0.9154, 0.5232, 0.9051, 0.423, 0.8912, 0.5236, 0.9154, 0.6122, 0.909, 0.6101, 0.8994, 0.5232, 0.9051, 0.4295, 0.7278, 0.5128, 0.7133, 0.5126, 0.7252, 0.4313, 0.7399, 0.5128, 0.7133, 0.6123, 0.7244, 0.6096, 0.7329, 0.5126, 0.7252, 0.5431, 0.7279, 0.446, 0.7185, 0.4449, 0.731, 0.5409, 0.7369, 0.6123, 0.7244, 0.5431, 0.7279, 0.5409, 0.7369, 0.6096, 0.7329, 0.4527, 0.8932, 0.5037, 0.89, 0.5037, 0.9161, 0.4532, 0.9177, 0.5037, 0.89, 0.57, 0.8891, 0.5604, 0.9102, 0.5037, 0.9161, 0.57, 0.8891, 0.5061, 0.8878, 0.4988, 0.9095, 0.5604, 0.9102, 0.5061, 0.8878, 0.4339, 0.8923, 0.434, 0.917, 0.4988, 0.9095])
me_sphere.materials.append(mat_material)
me_sphere.use_remesh_fix_poles = True
me_sphere.use_remesh_preserve_attributes = False
me_sphere.update()

# ---- objects
ob_sphere = bpy.data.objects.new('Sphere', me_sphere)

# ---- transforms, parenting, visibility, modifiers, constraints
ob_sphere.location = (0.001563, 0.004424, 0.9343)
ob_sphere.rotation_euler = (0.0, -0.0, 3.142)
ob_sphere.scale = (0.155, 0.155, 0.155)
_vg = ob_sphere.vertex_groups.new(name='spine')
_vg = ob_sphere.vertex_groups.new(name='spine.001')
_vg = ob_sphere.vertex_groups.new(name='spine.002')
_vg = ob_sphere.vertex_groups.new(name='spine.003')
_vg = ob_sphere.vertex_groups.new(name='spine.004')
_vg = ob_sphere.vertex_groups.new(name='spine.005')
_vg = ob_sphere.vertex_groups.new(name='spine.006')
_vg = ob_sphere.vertex_groups.new(name='shoulder.L')
_vg = ob_sphere.vertex_groups.new(name='upper_arm.L')
_vg = ob_sphere.vertex_groups.new(name='forearm.L')
_vg = ob_sphere.vertex_groups.new(name='hand.L')
_vg = ob_sphere.vertex_groups.new(name='shoulder.R')
_vg = ob_sphere.vertex_groups.new(name='upper_arm.R')
_vg = ob_sphere.vertex_groups.new(name='forearm.R')
_vg = ob_sphere.vertex_groups.new(name='hand.R')
_vg = ob_sphere.vertex_groups.new(name='breast.L')
_vg = ob_sphere.vertex_groups.new(name='breast.R')
_vg = ob_sphere.vertex_groups.new(name='pelvis.L')
_vg = ob_sphere.vertex_groups.new(name='pelvis.R')
_vg = ob_sphere.vertex_groups.new(name='thigh.L')
_vg = ob_sphere.vertex_groups.new(name='shin.L')
_vg = ob_sphere.vertex_groups.new(name='foot.L')
_vg = ob_sphere.vertex_groups.new(name='toe.L')
_vg = ob_sphere.vertex_groups.new(name='heel.02.L')
_vg = ob_sphere.vertex_groups.new(name='thigh.R')
_vg = ob_sphere.vertex_groups.new(name='shin.R')
_vg = ob_sphere.vertex_groups.new(name='foot.R')
_vg = ob_sphere.vertex_groups.new(name='toe.R')
_vg = ob_sphere.vertex_groups.new(name='heel.02.R')

# ---- collection membership
scene.collection.objects.link(ob_sphere)

# ---- scene / render settings (as saved in the file)
scene.camera = ob_sphere
scene.frame_start = 1; scene.frame_end = 250; scene.frame_set(1)
scene.render.engine = 'BLENDER_EEVEE_NEXT'
scene.cycles.use_denoising = False
scene.cycles.samples = 128
scene.cycles.sampling_pattern = 'TABULATED_SOBOL'
scene.cycles.use_adaptive_sampling = False
scene.cycles.use_light_tree = False
scene.view_settings.view_transform = 'Filmic'
bpy.context.view_layer.update()

# ---- added for rendering (the .blend has no active camera and no usable light): camera, sun
cam_auto = bpy.data.cameras.new('AutoCamera')
cam_auto.lens = 50.0
cam_auto.sensor_width = 36.0
cam_auto.clip_end = 1000.0
ob_auto_camera = bpy.data.objects.new('AutoCamera', cam_auto)
scene.collection.objects.link(ob_auto_camera)
ob_auto_camera.location = (2.10199, -2.48578, 2.69875)
ob_auto_camera.rotation_euler = (1.09748, -7.21219e-08, 0.694738)
scene.camera = ob_auto_camera
light_auto_sun = bpy.data.lights.new('AutoSun', 'SUN')
light_auto_sun.energy = 3.0
light_auto_sun.angle = 0.0523599
ob_auto_sun = bpy.data.objects.new('AutoSun', light_auto_sun)
scene.collection.objects.link(ob_auto_sun)
ob_auto_sun.rotation_euler = (0.872665, 0.174533, 0.523599)
bpy.context.view_layer.update()
